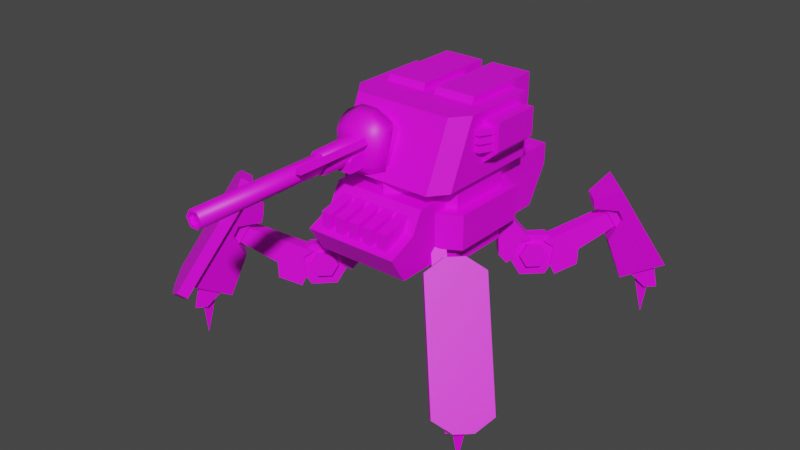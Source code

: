 # Source: adv_crawler_sniper.blend  (saved by Blender 2.80.75; exported with 4.5.12 LTS)
import bpy
from mathutils import Matrix  # noqa: F401  (used for matrix-valued properties, if any)

bpy.ops.wm.read_factory_settings(use_empty=True)
scene = bpy.context.scene
scene.name = 'Scene'

# ---- collections
col_collection = bpy.data.collections.new('Collection'); scene.collection.children.link(col_collection)

# ---- images (referenced by path relative to the original .blend; pixels are not part of the script)
import os
ASSET_DIR = os.environ.get("B2B_ASSET_DIR", "")  # directory of the original .blend (textures are referenced by path, not embedded)
HERE = os.path.dirname(os.path.abspath(__file__))  # packed textures are extracted next to this script under _unpacked/

def load_image(name, relpath, width, height, colorspace="sRGB"):
    """Load a texture the original file referenced (path relative to the .blend, or extracted next to this script)."""
    p = next((c for c in (os.path.join(HERE, relpath), os.path.join(ASSET_DIR, relpath)) if relpath and os.path.exists(c)), "")
    if p:
        img = bpy.data.images.load(p, check_existing=True)
        img.name = name
    else:  # same state as the original file: an image datablock whose file is absent (Cycles renders it pink)
        img = bpy.data.images.new(name, width, height)
        img.source = "FILE"
        img.filepath = "//" + (relpath or name)
    img.colorspace_settings.name = colorspace
    return img
img_adv_crawler_sniper_template_png = load_image('adv_crawler_sniper_template.png', 'adv_crawler_sniper_template.png', 1024, 1024, 'sRGB')

# ---- materials (node trees are filled in below, after node groups)
mat_material = bpy.data.materials.new('Material')
mat_material.use_transparent_shadow = False

# ---- material node trees
mat_material.use_nodes = True; mat_material.node_tree.nodes.clear()
_N = mat_material.node_tree.nodes; _L = mat_material.node_tree.links
n0 = _N.new('ShaderNodeOutputMaterial'); n0.name = 'Material Output'; n0.location = (300, 300)
n1 = _N.new('ShaderNodeBsdfPrincipled'); n1.name = 'Principled BSDF'; n1.location = (10, 300)
n1.distribution = 'GGX'
n1.subsurface_method = 'BURLEY'
n1.inputs[3].default_value = 1.45
n1.inputs[27].default_value = (0.0, 0.0, 0.0, 1.0)
n1.inputs[28].default_value = 1.0
n2 = _N.new('ShaderNodeTexImage'); n2.name = 'Image Texture'; n2.location = (-280, 220)
n2.image = img_adv_crawler_sniper_template_png
n3 = _N.new('ShaderNodeTexImage'); n3.name = 'Image Texture.001'; n3.location = (-280, 280)
_L.new(n1.outputs[0], n0.inputs[0])
_L.new(n3.outputs[0], n1.inputs[0])
n0.is_active_output = True

# ---- world
world_world = bpy.data.worlds.new('World'); scene.world = world_world
world_world.use_nodes = True; world_world.node_tree.nodes.clear()
_N = world_world.node_tree.nodes; _L = world_world.node_tree.links
n0 = _N.new('ShaderNodeOutputWorld'); n0.name = 'World Output'; n0.location = (300, 300)
n1 = _N.new('ShaderNodeBackground'); n1.name = 'Background'; n1.location = (10, 300)
n1.inputs[0].default_value = (0.05088, 0.05088, 0.05088, 1.0)
_L.new(n1.outputs[0], n0.inputs[0])
n0.is_active_output = True
world_world.color = (0.05088, 0.05088, 0.05088)
world_world.use_sun_shadow = False
world_world.sun_shadow_jitter_overblur = 0.0

# ---- meshes
me_plane_011 = bpy.data.meshes.new('Plane.011')
me_plane_011.from_pydata([(4.419, -3.66, 1.209), (3.533, -2.774, 3.267), (2.926, -2.578, 2.922), (3.416, -3.337, 0.638), (3.196, -2.976, 1.749), (3.542, -2.982, 2.396), (3.459, -2.882, 2.66), (2.933, -2.647, 2.641), (3.66, -4.419, 1.209), (2.774, -3.533, 3.267), (2.578, -2.926, 2.922), (3.337, -3.416, 0.638), (2.976, -3.196, 1.749), (2.982, -3.542, 2.396), (2.882, -3.459, 2.66), (2.647, -2.933, 2.641), (2.562, -3.47, 3.41), (3.624, -4.532, 0.9421), (2.731, -3.639, 3.555), (3.793, -4.701, 1.088), (3.47, -2.562, 3.41), (4.532, -3.624, 0.9421), (3.639, -2.731, 3.555), (4.701, -3.793, 1.088), (2.749, -3.058, 2.781), (3.118, -3.428, 1.922), (2.97, -3.279, 2.971), (3.339, -3.649, 2.112), (3.058, -2.749, 2.781), (3.428, -3.118, 1.922), (3.279, -2.97, 2.971), (3.649, -3.339, 2.112), (3.428, -3.586, 1.191), (3.669, -4.097, 1.293), (3.779, -4.207, 0.4773), (3.486, -3.644, 0.7598), (3.654, -3.942, 0.4247), (3.586, -3.428, 1.191), (4.097, -3.669, 1.293), (4.207, -3.779, 0.4773), (3.644, -3.486, 0.7598), (3.942, -3.654, 0.4247), (3.635, -3.635, 0.7691), (3.825, -3.825, -0.3913), (4.025, -3.739, 0.7795), (3.739, -4.025, 0.7795), (3.227, -2.925, 3.808), (2.925, -3.227, 3.808), (4.204, -4.507, 0.8348), (4.507, -4.204, 0.8348), (2.756, -3.058, 3.663), (3.058, -2.756, 3.663), (4.338, -4.035, 0.6894), (4.035, -4.338, 0.6894), (2.148, -2.321, 1.438), (1.929, -2.102, 0.9008), (1.491, -1.664, 0.9008), (1.271, -1.445, 1.438), (1.491, -1.664, 1.974), (1.929, -2.102, 1.974), (1.842, -2.203, 1.461), (1.723, -2.085, 1.171), (1.487, -1.849, 1.171), (1.369, -1.731, 1.461), (1.487, -1.849, 1.75), (1.723, -2.085, 1.75), (2.321, -2.148, 1.438), (2.102, -1.929, 0.9008), (1.664, -1.491, 0.9008), (1.445, -1.271, 1.438), (1.664, -1.491, 1.974), (2.102, -1.929, 1.974), (2.203, -1.842, 1.461), (2.085, -1.723, 1.171), (1.849, -1.487, 1.171), (1.731, -1.369, 1.461), (1.849, -1.487, 1.75), (2.085, -1.723, 1.75), (1.994, -2.257, 1.659), (2.427, -2.69, 1.155), (3.164, -3.427, 2.266), (2.046, -2.309, 0.9038), (2.437, -2.7, 1.565), (1.963, -2.226, 1.157), (2.257, -1.994, 1.659), (2.69, -2.427, 1.155), (3.427, -3.164, 2.266), (2.309, -2.046, 0.9038), (2.7, -2.437, 1.565), (2.226, -1.963, 1.157), (1.425, -1.677, 1.821), (1.202, -1.454, 1.266), (0.7501, -1.002, 2.641), (1.063, -1.316, 1.5), (1.048, -1.3, 2.008), (1.318, -1.57, 1.404), (1.677, -1.425, 1.821), (1.454, -1.202, 1.266), (1.002, -0.7501, 2.641), (1.316, -1.063, 1.5), (1.3, -1.048, 2.008), (1.57, -1.318, 1.404), (1.833, -2.096, 1.818), (1.618, -1.87, 1.869), (1.251, -0.9992, 2.912), (0.9992, -1.251, 2.912), (3.311, -3.048, 2.619), (3.048, -3.311, 2.619), (2.096, -1.833, 1.818), (1.87, -1.618, 1.869), (3.66, 4.419, 1.209), (2.774, 3.533, 3.267), (2.578, 2.926, 2.922), (3.337, 3.416, 0.638), (2.976, 3.196, 1.749), (2.982, 3.542, 2.396), (2.882, 3.459, 2.66), (2.647, 2.933, 2.641), (4.419, 3.66, 1.209), (3.533, 2.774, 3.267), (2.926, 2.578, 2.922), (3.416, 3.337, 0.638), (3.196, 2.976, 1.749), (3.542, 2.982, 2.396), (3.459, 2.882, 2.66), (2.933, 2.647, 2.641), (3.058, 2.749, 2.781), (3.428, 3.118, 1.922), (3.279, 2.97, 2.971), (3.649, 3.339, 2.112), (2.749, 3.058, 2.781), (3.118, 3.428, 1.922), (2.97, 3.279, 2.971), (3.339, 3.649, 2.112), (3.586, 3.428, 1.191), (4.097, 3.669, 1.293), (4.207, 3.779, 0.4773), (3.644, 3.486, 0.7598), (3.942, 3.654, 0.4247), (3.428, 3.586, 1.191), (3.669, 4.097, 1.293), (3.779, 4.207, 0.4773), (3.486, 3.644, 0.7598), (3.654, 3.942, 0.4247), (3.635, 3.635, 0.7691), (3.825, 3.825, -0.3913), (3.739, 4.025, 0.7795), (4.025, 3.739, 0.7795), (2.321, 2.148, 1.438), (2.102, 1.929, 0.9008), (1.664, 1.491, 0.9008), (1.445, 1.271, 1.438), (1.664, 1.491, 1.974), (2.102, 1.929, 1.974), (2.203, 1.842, 1.461), (2.085, 1.723, 1.171), (1.849, 1.487, 1.171), (1.731, 1.369, 1.461), (1.849, 1.487, 1.75), (2.085, 1.723, 1.75), (2.148, 2.321, 1.438), (1.929, 2.102, 0.9008), (1.491, 1.664, 0.9008), (1.271, 1.445, 1.438), (1.491, 1.664, 1.974), (1.929, 2.102, 1.974), (1.842, 2.203, 1.461), (1.723, 2.085, 1.171), (1.487, 1.849, 1.171), (1.369, 1.731, 1.461), (1.487, 1.849, 1.75), (1.723, 2.085, 1.75), (2.257, 1.994, 1.659), (2.69, 2.427, 1.155), (3.427, 3.164, 2.266), (2.309, 2.046, 0.9038), (2.7, 2.437, 1.565), (2.226, 1.963, 1.157), (1.994, 2.257, 1.659), (2.427, 2.69, 1.155), (3.164, 3.427, 2.266), (2.046, 2.309, 0.9038), (2.437, 2.7, 1.565), (1.963, 2.226, 1.157), (1.677, 1.425, 1.821), (1.454, 1.202, 1.266), (1.002, 0.7501, 2.641), (1.316, 1.063, 1.5), (1.3, 1.048, 2.008), (1.57, 1.318, 1.404), (1.425, 1.677, 1.821), (1.202, 1.454, 1.266), (0.7501, 1.002, 2.641), (1.063, 1.316, 1.5), (1.048, 1.3, 2.008), (1.318, 1.57, 1.404), (2.096, 1.833, 1.818), (1.87, 1.618, 1.869), (0.9992, 1.251, 2.912), (1.251, 0.9992, 2.912), (3.048, 3.311, 2.619), (3.311, 3.048, 2.619), (1.833, 2.096, 1.818), (1.618, 1.87, 1.869), (-4.419, -3.66, 1.209), (-3.533, -2.774, 3.267), (-2.926, -2.578, 2.922), (-3.416, -3.337, 0.638), (-3.196, -2.976, 1.749), (-3.542, -2.982, 2.396), (-3.459, -2.882, 2.66), (-2.933, -2.647, 2.641), (-3.66, -4.419, 1.209), (-2.774, -3.533, 3.267), (-2.578, -2.926, 2.922), (-3.337, -3.416, 0.638), (-2.976, -3.196, 1.749), (-2.982, -3.542, 2.396), (-2.882, -3.459, 2.66), (-2.647, -2.933, 2.641), (-2.562, -3.47, 3.41), (-3.624, -4.532, 0.9421), (-2.731, -3.639, 3.555), (-3.793, -4.701, 1.088), (-3.47, -2.562, 3.41), (-4.532, -3.624, 0.9421), (-3.639, -2.731, 3.555), (-4.701, -3.793, 1.088), (-2.749, -3.058, 2.781), (-3.118, -3.428, 1.922), (-2.97, -3.279, 2.971), (-3.339, -3.649, 2.112), (-3.058, -2.749, 2.781), (-3.428, -3.118, 1.922), (-3.279, -2.97, 2.971), (-3.649, -3.339, 2.112), (-3.428, -3.586, 1.191), (-3.669, -4.097, 1.293), (-3.779, -4.207, 0.4773), (-3.486, -3.644, 0.7598), (-3.654, -3.942, 0.4247), (-3.586, -3.428, 1.191), (-4.097, -3.669, 1.293), (-4.207, -3.779, 0.4773), (-3.644, -3.486, 0.7598), (-3.942, -3.654, 0.4247), (-3.635, -3.635, 0.7691), (-3.825, -3.825, -0.3913), (-4.025, -3.739, 0.7795), (-3.739, -4.025, 0.7795), (-3.227, -2.925, 3.808), (-2.925, -3.227, 3.808), (-4.204, -4.507, 0.8348), (-4.507, -4.204, 0.8348), (-2.756, -3.058, 3.663), (-3.058, -2.756, 3.663), (-4.338, -4.035, 0.6894), (-4.035, -4.338, 0.6894), (-2.148, -2.321, 1.438), (-1.929, -2.102, 0.9008), (-1.491, -1.664, 0.9008), (-1.271, -1.445, 1.438), (-1.491, -1.664, 1.974), (-1.929, -2.102, 1.974), (-1.842, -2.203, 1.461), (-1.723, -2.085, 1.171), (-1.487, -1.849, 1.171), (-1.369, -1.731, 1.461), (-1.487, -1.849, 1.75), (-1.723, -2.085, 1.75), (-2.321, -2.148, 1.438), (-2.102, -1.929, 0.9008), (-1.664, -1.491, 0.9008), (-1.445, -1.271, 1.438), (-1.664, -1.491, 1.974), (-2.102, -1.929, 1.974), (-2.203, -1.842, 1.461), (-2.085, -1.723, 1.171), (-1.849, -1.487, 1.171), (-1.731, -1.369, 1.461), (-1.849, -1.487, 1.75), (-2.085, -1.723, 1.75), (-1.994, -2.257, 1.659), (-2.427, -2.69, 1.155), (-3.164, -3.427, 2.266), (-2.046, -2.309, 0.9038), (-2.437, -2.7, 1.565), (-1.963, -2.226, 1.157), (-2.257, -1.994, 1.659), (-2.69, -2.427, 1.155), (-3.427, -3.164, 2.266), (-2.309, -2.046, 0.9038), (-2.7, -2.437, 1.565), (-2.226, -1.963, 1.157), (-1.425, -1.677, 1.821), (-1.202, -1.454, 1.266), (-0.7501, -1.002, 2.641), (-1.063, -1.316, 1.5), (-1.048, -1.3, 2.008), (-1.318, -1.57, 1.404), (-1.677, -1.425, 1.821), (-1.454, -1.202, 1.266), (-1.002, -0.7501, 2.641), (-1.316, -1.063, 1.5), (-1.3, -1.048, 2.008), (-1.57, -1.318, 1.404), (-1.833, -2.096, 1.818), (-1.618, -1.87, 1.869), (-1.251, -0.9992, 2.912), (-0.9992, -1.251, 2.912), (-3.311, -3.048, 2.619), (-3.048, -3.311, 2.619), (-2.096, -1.833, 1.818), (-1.87, -1.618, 1.869), (-3.66, 4.419, 1.209), (-2.774, 3.533, 3.267), (-2.578, 2.926, 2.922), (-3.337, 3.416, 0.638), (-2.976, 3.196, 1.749), (-2.982, 3.542, 2.396), (-2.882, 3.459, 2.66), (-2.647, 2.933, 2.641), (-4.419, 3.66, 1.209), (-3.533, 2.774, 3.267), (-2.926, 2.578, 2.922), (-3.416, 3.337, 0.638), (-3.196, 2.976, 1.749), (-3.542, 2.982, 2.396), (-3.459, 2.882, 2.66), (-2.933, 2.647, 2.641), (-3.058, 2.749, 2.781), (-3.428, 3.118, 1.922), (-3.279, 2.97, 2.971), (-3.649, 3.339, 2.112), (-2.749, 3.058, 2.781), (-3.118, 3.428, 1.922), (-2.97, 3.279, 2.971), (-3.339, 3.649, 2.112), (-3.586, 3.428, 1.191), (-4.097, 3.669, 1.293), (-4.207, 3.779, 0.4773), (-3.644, 3.486, 0.7598), (-3.942, 3.654, 0.4247), (-3.428, 3.586, 1.191), (-3.669, 4.097, 1.293), (-3.779, 4.207, 0.4773), (-3.486, 3.644, 0.7598), (-3.654, 3.942, 0.4247), (-3.635, 3.635, 0.7691), (-3.825, 3.825, -0.3913), (-3.739, 4.025, 0.7795), (-4.025, 3.739, 0.7795), (-2.321, 2.148, 1.438), (-2.102, 1.929, 0.9008), (-1.664, 1.491, 0.9008), (-1.445, 1.271, 1.438), (-1.664, 1.491, 1.974), (-2.102, 1.929, 1.974), (-2.203, 1.842, 1.461), (-2.085, 1.723, 1.171), (-1.849, 1.487, 1.171), (-1.731, 1.369, 1.461), (-1.849, 1.487, 1.75), (-2.085, 1.723, 1.75), (-2.148, 2.321, 1.438), (-1.929, 2.102, 0.9008), (-1.491, 1.664, 0.9008), (-1.271, 1.445, 1.438), (-1.491, 1.664, 1.974), (-1.929, 2.102, 1.974), (-1.842, 2.203, 1.461), (-1.723, 2.085, 1.171), (-1.487, 1.849, 1.171), (-1.369, 1.731, 1.461), (-1.487, 1.849, 1.75), (-1.723, 2.085, 1.75), (-2.257, 1.994, 1.659), (-2.69, 2.427, 1.155), (-3.427, 3.164, 2.266), (-2.309, 2.046, 0.9038), (-2.7, 2.437, 1.565), (-2.226, 1.963, 1.157), (-1.994, 2.257, 1.659), (-2.427, 2.69, 1.155), (-3.164, 3.427, 2.266), (-2.046, 2.309, 0.9038), (-2.437, 2.7, 1.565), (-1.963, 2.226, 1.157), (-1.677, 1.425, 1.821), (-1.454, 1.202, 1.266), (-1.002, 0.7501, 2.641), (-1.316, 1.063, 1.5), (-1.3, 1.048, 2.008), (-1.57, 1.318, 1.404), (-1.425, 1.677, 1.821), (-1.202, 1.454, 1.266), (-0.7501, 1.002, 2.641), (-1.063, 1.316, 1.5), (-1.048, 1.3, 2.008), (-1.318, 1.57, 1.404), (-2.096, 1.833, 1.818), (-1.87, 1.618, 1.869), (-0.9992, 1.251, 2.912), (-1.251, 0.9992, 2.912), (-3.048, 3.311, 2.619), (-3.311, 3.048, 2.619), (-1.833, 2.096, 1.818), (-1.618, 1.87, 1.869), (-0.0435, -2.026, 4.494), (0.1207, -1.732, 5.271), (0.1207, -1.732, 4.368), (-0.2265, -2.406, 4.787), (-0.6875, -6.513, 4.82), (-0.2265, -1.826, 4.787), (-0.2265, -1.826, 4.424), (-0.2265, -2.5, 4.696), (-0.2265, -2.5, 4.424), (-1.021, -2.026, 5.145), (-1.021, -2.026, 4.494), (-1.185, -1.732, 4.368), (-0.8378, -2.406, 4.787), (-0.6098, -6.513, 4.954), (-0.8378, -1.826, 4.787), (-0.8378, -1.826, 4.424), (-0.8378, -2.5, 4.696), (-0.8378, -2.5, 4.424), (-0.7498, -1.732, 5.511), (-0.3145, -1.732, 5.511), (-0.7502, -3.035, 4.82), (-0.6875, -6.593, 4.82), (-0.6412, -3.035, 5.008), (-0.6098, -6.593, 4.954), (-0.4231, -3.035, 5.008), (-0.4545, -6.593, 4.954), (-0.3141, -3.035, 4.82), (-0.3768, -6.593, 4.82), (-0.4231, -3.035, 4.631), (-0.4545, -6.593, 4.685), (-0.6412, -3.035, 4.631), (-0.6098, -6.593, 4.685), (-0.3145, -1.732, 4.128), (-0.7498, -1.732, 4.128), (-0.3693, -2.026, 4.322), (-0.695, -2.026, 4.322), (-0.3693, -2.026, 5.317), (-0.8526, -1.864, 4.82), (-0.8095, -3.169, 4.82), (-0.6923, -1.864, 5.097), (-0.6708, -3.169, 5.06), (-0.3719, -1.864, 5.097), (-0.3935, -3.169, 5.06), (-0.2117, -1.864, 4.82), (-0.2548, -3.169, 4.82), (-0.3719, -1.864, 4.542), (-0.3935, -3.169, 4.579), (-0.6923, -1.864, 4.542), (-0.6708, -3.169, 4.579), (-0.1892, -1.708, 5.145), (-0.1892, -4.112, 5.145), (-0.1057, -1.708, 5.0), (-0.1057, -4.112, 5.0), (-0.2727, -1.708, 5.0), (-0.2727, -4.112, 5.0), (-0.0435, -2.026, 5.145), (-1.185, -1.732, 5.271), (-0.695, -2.026, 5.317), (-0.7498, -1.481, 5.632), (-1.185, -1.481, 5.392), (-0.3145, -1.481, 5.632), (0.1207, -1.481, 5.392), (-0.3145, -1.481, 5.318), (-0.7498, -1.481, 5.318), (0.1207, -1.481, 5.187), (-1.185, -1.481, 5.187), (-0.6412, -6.593, 5.008), (-0.7502, -6.593, 4.82), (-0.4231, -6.593, 5.008), (-0.3141, -6.593, 4.82), (-0.4231, -6.593, 4.631), (-0.6412, -6.593, 4.631), (-0.4545, -6.513, 4.954), (-0.3768, -6.513, 4.82), (-0.4545, -6.513, 4.685), (-0.6098, -6.513, 4.685), (-1.607, -1.307, 4.069), (-1.607, -0.5836, 5.665), (1.607, -1.307, 4.069), (1.607, -0.5836, 5.665), (-1.607, 1.459, 5.665), (1.607, 1.459, 5.665), (1.607, 1.459, 4.069), (-1.271, -1.746, 4.069), (1.271, -1.746, 4.069), (1.271, -1.022, 5.665), (-1.271, -1.022, 5.665), (-1.607, 1.459, 4.069), (0.1025, -1.407, 5.234), (0.1025, -1.748, 4.482), (0.1025, -0.9839, 5.042), (0.1025, -1.325, 4.29), (0.009822, -1.66, 5.189), (0.009822, -1.881, 4.702), (-1.167, -1.407, 5.234), (-1.167, -1.748, 4.482), (-1.167, -0.9839, 5.042), (-1.167, -1.325, 4.29), (-1.074, -1.66, 5.189), (-1.074, -1.881, 4.702), (-0.3206, -1.425, 4.07), (-0.7437, -1.425, 4.07), (-0.3206, -0.8843, 5.262), (-0.7437, -0.8843, 5.262), (-0.3206, -1.848, 4.262), (-0.7437, -1.848, 4.262), (-0.3515, -1.945, 4.56), (-0.7128, -1.945, 4.56), (-0.3515, -1.596, 5.331), (-0.7128, -1.596, 5.331), (-0.3206, -1.307, 5.454), (-0.7437, -1.307, 5.454), (-0.1561, 0.000402, 5.83), (-1.203, 0.000402, 5.83), (-0.1561, 2.148, 5.83), (-1.203, 2.148, 5.83), (-0.1561, -0.2997, 5.224), (-1.203, -0.2997, 5.224), (-0.1561, 2.148, 4.752), (-1.203, 2.148, 4.752), (-0.1561, 0.2616, 4.237), (-1.203, 0.2616, 4.237), (-0.1561, 1.783, 4.237), (-1.203, 1.783, 4.237), (0.1561, 0.000402, 5.83), (1.203, 0.000402, 5.83), (0.1561, 2.148, 5.83), (1.203, 2.148, 5.83), (0.1561, -0.2997, 5.224), (1.203, -0.2997, 5.224), (0.1561, 2.148, 4.752), (1.203, 2.148, 4.752), (0.1561, 0.2616, 4.237), (1.203, 0.2616, 4.237), (0.1561, 1.783, 4.237), (1.203, 1.783, 4.237), (-0.1416, -2.67, 2.927), (-0.1416, -2.67, 3.378), (-0.1416, -1.807, 2.927), (-0.1416, -1.807, 3.597), (0.1416, -2.67, 2.927), (0.1416, -2.67, 3.378), (0.1416, -1.807, 2.927), (0.1416, -1.807, 3.597), (0.2584, -2.67, 2.927), (0.2584, -2.67, 3.378), (0.2584, -1.807, 2.927), (0.2584, -1.807, 3.597), (0.5416, -2.67, 2.927), (0.5416, -2.67, 3.378), (0.5416, -1.807, 2.927), (0.5416, -1.807, 3.597), (0.6584, -2.67, 2.927), (0.6584, -2.67, 3.378), (0.6584, -1.807, 2.927), (0.6584, -1.807, 3.597), (0.9416, -2.67, 2.927), (0.9416, -2.67, 3.378), (0.9416, -1.807, 2.927), (0.9416, -1.807, 3.597), (-0.9416, -2.67, 2.927), (-0.9416, -2.67, 3.378), (-0.9416, -1.807, 2.927), (-0.9416, -1.807, 3.597), (-0.6584, -2.67, 2.927), (-0.6584, -2.67, 3.378), (-0.6584, -1.807, 2.927), (-0.6584, -1.807, 3.597), (-0.5416, -2.67, 2.927), (-0.5416, -2.67, 3.378), (-0.5416, -1.807, 2.927), (-0.5416, -1.807, 3.597), (-0.2584, -2.67, 2.927), (-0.2584, -2.67, 3.378), (-0.2584, -1.807, 2.927), (-0.2584, -1.807, 3.597), (0.1295, 0.9134, 3.873), (0.9638, 0.9134, 3.873), (0.1295, 2.72, 3.873), (0.9638, 2.72, 3.873), (0.1295, 0.9134, 3.691), (0.9638, 0.9134, 3.691), (0.1295, 2.72, 3.691), (0.9638, 2.72, 3.691), (-0.1295, 0.9134, 3.873), (-0.9638, 0.9134, 3.873), (-0.1295, 2.72, 3.873), (-0.9638, 2.72, 3.873), (-0.1295, 0.9134, 3.691), (-0.9638, 0.9134, 3.691), (-0.1295, 2.72, 3.691), (-0.9638, 2.72, 3.691), (-1.701e-09, 1.661, 2.101), (-1.701e-09, 1.661, 4.017), (1.441, 0.8292, 2.101), (1.441, 0.8292, 4.017), (1.441, -0.835, 2.101), (1.441, -0.835, 4.017), (-1.472e-07, -1.667, 2.101), (-1.472e-07, -1.667, 4.017), (-1.441, -0.835, 2.101), (-1.441, -0.835, 4.017), (-1.441, 0.8292, 2.101), (-1.441, 0.8292, 4.017), (-1.21, -1.821, 3.767), (-1.21, 2.455, 2.285), (-1.21, 3.025, 3.767), (1.21, -1.821, 3.767), (1.21, 2.455, 2.285), (1.21, 3.025, 3.767), (-1.21, -2.115, 3.222), (-1.21, 3.025, 3.222), (1.21, 3.025, 3.222), (1.21, -2.115, 3.222), (1.21, -2.817, 2.918), (1.21, -2.409, 2.267), (-1.21, -2.409, 2.267), (-1.21, -2.817, 2.918), (-0.2223, 2.952, 3.185), (0.2223, 2.952, 3.185), (-0.2223, 2.952, 2.374), (0.2223, 2.952, 2.374), (-0.2223, 2.473, 3.185), (0.2223, 2.473, 3.185), (-0.2223, 2.473, 2.374), (0.2223, 2.473, 2.374), (0.3777, 2.952, 3.185), (0.8223, 2.952, 3.185), (0.3777, 2.952, 2.374), (0.8223, 2.952, 2.374), (0.3777, 2.473, 3.185), (0.8223, 2.473, 3.185), (0.3777, 2.473, 2.374), (0.8223, 2.473, 2.374), (-0.8223, 2.952, 3.185), (-0.3777, 2.952, 3.185), (-0.8223, 2.952, 2.374), (-0.3777, 2.952, 2.374), (-0.8223, 2.473, 3.185), (-0.3777, 2.473, 3.185), (-0.8223, 2.473, 2.374), (-0.3777, 2.473, 2.374), (-1.803e-09, 2.025, 2.626), (-1.803e-09, 2.025, 3.492), (1.756, 1.011, 2.626), (1.756, 1.011, 3.492), (1.756, -1.017, 2.626), (1.756, -1.017, 3.492), (-1.791e-07, -2.031, 2.626), (-1.791e-07, -2.031, 3.492), (-1.756, -1.017, 2.626), (-1.756, -1.017, 3.492), (-1.756, 1.011, 2.626), (-1.756, 1.011, 3.492), (1.496, -0.1628, 4.777), (1.496, 1.144, 4.777), (2.005, 1.144, 4.777), (2.005, -0.1628, 4.777), (2.005, 1.144, 5.466), (1.541, 1.144, 4.36), (2.005, -0.1628, 5.466), (1.541, -0.1628, 4.36), (1.496, 1.144, 5.466), (1.496, 1.144, 4.36), (1.496, -0.1628, 5.466), (1.496, -0.1628, 4.36), (1.57, -0.4934, 5.184), (1.725, -0.4934, 5.184), (1.725, -0.4934, 5.32), (1.57, -0.4934, 5.32), (1.911, -0.1246, 5.184), (1.57, -0.1428, 5.184), (1.911, -0.1246, 5.32), (1.57, -0.1428, 5.32), (1.57, -0.4934, 4.986), (1.725, -0.4934, 4.986), (1.725, -0.4934, 5.122), (1.57, -0.4934, 5.122), (1.911, -0.1246, 4.986), (1.57, -0.1428, 4.986), (1.911, -0.1246, 5.122), (1.57, -0.1428, 5.122), (1.57, -0.4934, 4.787), (1.725, -0.4934, 4.787), (1.725, -0.4934, 4.923), (1.57, -0.4934, 4.923), (1.911, -0.1246, 4.787), (1.57, -0.1428, 4.787), (1.911, -0.1246, 4.923), (1.57, -0.1428, 4.923)], [], [(5, 6, 1), (8, 9, 13), (1, 10, 9), (7, 10, 2), (7, 14, 15), (5, 14, 6), (5, 12, 13), (3, 12, 4), (0, 11, 3), (16, 19, 18), (46, 23, 22), (23, 20, 22), (53, 16, 50), (22, 51, 46), (19, 53, 48), (25, 26, 24), (31, 28, 30), (28, 25, 24), (35, 34, 33), (39, 41, 40), (33, 39, 38), (34, 41, 39), (36, 40, 41), (32, 40, 35), (43, 42, 44), (43, 44, 45), (43, 45, 42), (23, 52, 21), (48, 52, 49), (47, 16, 18), (46, 50, 47), (21, 51, 20), (52, 50, 51), (19, 47, 18), (47, 49, 46), (58, 55, 59), (62, 61, 65), (69, 67, 68), (76, 77, 73), (59, 71, 70), (59, 54, 66), (55, 67, 66), (55, 56, 68), (56, 57, 69), (57, 58, 70), (65, 76, 64), (60, 77, 65), (60, 73, 72), (61, 74, 73), (63, 74, 62), (63, 76, 75), (82, 86, 80), (79, 88, 82), (87, 79, 81), (83, 87, 81), (83, 84, 89), (78, 108, 84), (100, 94, 92), (99, 93, 94), (97, 91, 93), (101, 95, 91), (96, 90, 95), (89, 84, 88), (109, 103, 90), (82, 83, 79), (106, 102, 107), (115, 116, 111), (118, 119, 123), (111, 120, 119), (117, 120, 112), (116, 125, 117), (116, 123, 124), (115, 122, 123), (113, 122, 114), (110, 121, 113), (127, 128, 126), (133, 130, 132), (130, 127, 126), (137, 136, 135), (141, 143, 142), (135, 141, 140), (136, 143, 141), (138, 142, 143), (134, 142, 137), (145, 144, 146), (145, 146, 147), (145, 147, 144), (149, 153, 151), (156, 155, 159), (165, 161, 163), (169, 170, 171), (153, 165, 164), (153, 148, 160), (148, 149, 161), (149, 150, 162), (151, 163, 162), (151, 152, 164), (159, 170, 158), (154, 171, 159), (154, 167, 166), (156, 167, 155), (157, 168, 156), (157, 170, 169), (176, 180, 174), (173, 182, 176), (181, 173, 175), (177, 181, 175), (177, 178, 183), (172, 202, 178), (199, 197, 203), (194, 188, 186), (193, 187, 188), (191, 185, 187), (195, 189, 185), (190, 184, 189), (183, 178, 182), (188, 184, 199), (203, 197, 184), (176, 177, 173), (200, 196, 201), (198, 190, 194), (110, 119, 118), (96, 100, 104), (94, 90, 105), (105, 103, 109), (0, 3, 4), (0, 4, 5), (7, 2, 6), (2, 1, 6), (0, 5, 1), (12, 11, 8), (9, 10, 14), (10, 15, 14), (13, 12, 8), (9, 14, 13), (1, 2, 10), (7, 15, 10), (7, 6, 14), (5, 13, 14), (5, 4, 12), (3, 11, 12), (0, 8, 11), (16, 17, 19), (46, 49, 23), (23, 21, 20), (53, 17, 16), (22, 20, 51), (19, 17, 53), (25, 27, 26), (31, 29, 28), (28, 29, 25), (33, 32, 35), (35, 36, 34), (40, 37, 38), (38, 39, 40), (33, 34, 39), (34, 36, 41), (36, 35, 40), (32, 37, 40), (23, 49, 52), (48, 53, 52), (47, 50, 16), (46, 51, 50), (21, 52, 51), (52, 53, 50), (19, 48, 47), (47, 48, 49), (59, 55, 54), (55, 57, 56), (57, 55, 58), (61, 60, 65), (65, 64, 63), (63, 62, 65), (67, 69, 66), (66, 69, 71), (71, 69, 70), (77, 72, 73), (73, 74, 75), (75, 76, 73), (59, 70, 58), (59, 66, 71), (55, 66, 54), (55, 68, 67), (56, 69, 68), (57, 70, 69), (65, 77, 76), (60, 72, 77), (60, 61, 73), (61, 62, 74), (63, 75, 74), (63, 64, 76), (82, 88, 86), (79, 85, 88), (87, 85, 79), (83, 89, 87), (83, 78, 84), (78, 102, 108), (100, 92, 98), (99, 94, 100), (97, 93, 99), (101, 91, 97), (96, 95, 101), (84, 108, 88), (108, 106, 88), (106, 86, 88), (88, 85, 89), (85, 87, 89), (109, 90, 96), (80, 107, 82), (107, 102, 82), (82, 102, 78), (78, 83, 82), (83, 81, 79), (106, 108, 102), (110, 113, 114), (110, 114, 115), (117, 112, 116), (112, 111, 116), (110, 115, 111), (122, 121, 118), (119, 120, 124), (120, 125, 124), (123, 122, 118), (119, 124, 123), (111, 112, 120), (117, 125, 120), (116, 124, 125), (116, 115, 123), (115, 114, 122), (113, 121, 122), (110, 118, 121), (127, 129, 128), (133, 131, 130), (130, 131, 127), (135, 134, 137), (137, 138, 136), (142, 139, 140), (140, 141, 142), (135, 136, 141), (136, 138, 143), (138, 137, 142), (134, 139, 142), (153, 149, 148), (149, 151, 150), (151, 153, 152), (155, 154, 159), (159, 158, 157), (157, 156, 159), (161, 165, 160), (165, 163, 164), (163, 161, 162), (171, 166, 167), (167, 168, 171), (168, 169, 171), (153, 164, 152), (153, 160, 165), (148, 161, 160), (149, 162, 161), (151, 162, 150), (151, 164, 163), (159, 171, 170), (154, 166, 171), (154, 155, 167), (156, 168, 167), (157, 169, 168), (157, 158, 170), (176, 182, 180), (173, 179, 182), (181, 179, 173), (177, 183, 181), (177, 172, 178), (172, 196, 202), (199, 203, 198), (194, 186, 192), (193, 188, 194), (191, 187, 193), (195, 185, 191), (190, 189, 195), (178, 202, 182), (202, 200, 182), (200, 180, 182), (182, 179, 183), (179, 181, 183), (188, 199, 186), (199, 184, 197), (184, 187, 189), (189, 187, 185), (187, 184, 188), (203, 184, 190), (174, 201, 176), (201, 196, 176), (176, 196, 172), (172, 177, 176), (177, 175, 173), (200, 202, 196), (203, 190, 198), (198, 194, 192), (194, 190, 193), (193, 195, 191), (190, 195, 193), (110, 111, 119), (97, 99, 101), (101, 99, 96), (96, 104, 109), (104, 100, 98), (100, 96, 99), (94, 105, 92), (105, 90, 103), (90, 93, 95), (95, 93, 91), (93, 90, 94), (105, 109, 104), (209, 205, 210), (212, 217, 213), (205, 213, 214), (211, 206, 214), (211, 219, 218), (209, 210, 218), (209, 217, 216), (207, 208, 216), (204, 207, 215), (220, 222, 223), (250, 226, 227), (227, 226, 224), (257, 254, 220), (226, 250, 255), (223, 252, 257), (229, 228, 230), (235, 234, 232), (232, 228, 229), (239, 237, 238), (243, 244, 245), (237, 242, 243), (238, 243, 245), (240, 245, 244), (236, 239, 244), (247, 248, 246), (247, 249, 248), (247, 246, 249), (227, 225, 256), (252, 253, 256), (251, 222, 220), (250, 251, 254), (225, 224, 255), (256, 255, 254), (223, 222, 251), (251, 250, 253), (262, 263, 259), (266, 269, 265), (273, 272, 271), (280, 277, 281), (263, 274, 275), (263, 270, 258), (259, 270, 271), (259, 272, 260), (260, 273, 261), (261, 274, 262), (269, 268, 280), (264, 269, 281), (264, 276, 277), (265, 277, 278), (267, 266, 278), (267, 279, 280), (286, 284, 290), (283, 286, 292), (291, 285, 283), (287, 285, 291), (287, 293, 288), (282, 288, 312), (304, 296, 298), (303, 298, 297), (301, 297, 295), (305, 295, 299), (300, 299, 294), (293, 292, 288), (313, 294, 307), (286, 283, 287), (310, 311, 306), (319, 315, 320), (322, 327, 323), (315, 323, 324), (321, 316, 324), (320, 321, 329), (320, 328, 327), (319, 327, 326), (317, 318, 326), (314, 317, 325), (331, 330, 332), (337, 336, 334), (334, 330, 331), (341, 339, 340), (345, 346, 347), (339, 344, 345), (340, 345, 347), (342, 347, 346), (338, 341, 346), (349, 350, 348), (349, 351, 350), (349, 348, 351), (353, 355, 357), (360, 363, 359), (369, 367, 365), (373, 375, 374), (357, 368, 369), (357, 364, 352), (352, 365, 353), (353, 366, 354), (355, 366, 367), (355, 368, 356), (363, 362, 374), (358, 363, 375), (358, 370, 371), (360, 359, 371), (361, 360, 372), (361, 373, 374), (380, 378, 384), (377, 380, 386), (385, 379, 377), (381, 379, 385), (381, 387, 382), (376, 382, 406), (403, 407, 401), (398, 390, 392), (397, 392, 391), (395, 391, 389), (399, 389, 393), (394, 393, 388), (387, 386, 382), (392, 403, 388), (407, 388, 401), (380, 377, 381), (404, 405, 400), (402, 398, 394), (314, 322, 323), (300, 308, 304), (298, 309, 294), (309, 313, 307), (204, 208, 207), (204, 209, 208), (211, 210, 206), (206, 210, 205), (204, 205, 209), (216, 212, 215), (213, 218, 214), (214, 218, 219), (217, 212, 216), (213, 217, 218), (205, 214, 206), (211, 214, 219), (211, 218, 210), (209, 218, 217), (209, 216, 208), (207, 216, 215), (204, 215, 212), (220, 223, 221), (250, 227, 253), (227, 224, 225), (257, 220, 221), (226, 255, 224), (223, 257, 221), (229, 230, 231), (235, 232, 233), (232, 229, 233), (237, 239, 236), (239, 238, 240), (244, 242, 241), (242, 244, 243), (237, 243, 238), (238, 245, 240), (240, 244, 239), (236, 244, 241), (227, 256, 253), (252, 256, 257), (251, 220, 254), (250, 254, 255), (225, 255, 256), (256, 254, 257), (223, 251, 252), (251, 253, 252), (263, 258, 259), (259, 260, 261), (261, 262, 259), (265, 269, 264), (269, 267, 268), (267, 269, 266), (271, 270, 273), (270, 275, 273), (275, 274, 273), (281, 277, 276), (277, 279, 278), (279, 277, 280), (263, 262, 274), (263, 275, 270), (259, 258, 270), (259, 271, 272), (260, 272, 273), (261, 273, 274), (269, 280, 281), (264, 281, 276), (264, 277, 265), (265, 278, 266), (267, 278, 279), (267, 280, 268), (286, 290, 292), (283, 292, 289), (291, 283, 289), (287, 291, 293), (287, 288, 282), (282, 312, 306), (304, 302, 296), (303, 304, 298), (301, 303, 297), (305, 301, 295), (300, 305, 299), (288, 292, 312), (312, 292, 310), (310, 292, 290), (292, 293, 289), (289, 293, 291), (313, 300, 294), (284, 286, 311), (311, 286, 306), (286, 282, 306), (282, 286, 287), (287, 283, 285), (310, 306, 312), (314, 318, 317), (314, 319, 318), (321, 320, 316), (316, 320, 315), (314, 315, 319), (326, 322, 325), (323, 328, 324), (324, 328, 329), (327, 322, 326), (323, 327, 328), (315, 324, 316), (321, 324, 329), (320, 329, 328), (320, 327, 319), (319, 326, 318), (317, 326, 325), (314, 325, 322), (331, 332, 333), (337, 334, 335), (334, 331, 335), (339, 341, 338), (341, 340, 342), (346, 344, 343), (344, 346, 345), (339, 345, 340), (340, 347, 342), (342, 346, 341), (338, 346, 343), (357, 352, 353), (353, 354, 355), (355, 356, 357), (359, 363, 358), (363, 361, 362), (361, 363, 360), (365, 364, 369), (369, 368, 367), (367, 366, 365), (375, 371, 370), (371, 375, 372), (372, 375, 373), (357, 356, 368), (357, 369, 364), (352, 364, 365), (353, 365, 366), (355, 354, 366), (355, 367, 368), (363, 374, 375), (358, 375, 370), (358, 371, 359), (360, 371, 372), (361, 372, 373), (361, 374, 362), (380, 384, 386), (377, 386, 383), (385, 377, 383), (381, 385, 387), (381, 382, 376), (376, 406, 400), (403, 402, 407), (398, 396, 390), (397, 398, 392), (395, 397, 391), (399, 395, 389), (394, 399, 393), (382, 386, 406), (406, 386, 404), (404, 386, 384), (386, 387, 383), (383, 387, 385), (392, 390, 403), (403, 401, 388), (388, 393, 391), (393, 389, 391), (391, 392, 388), (407, 394, 388), (378, 380, 405), (405, 380, 400), (380, 376, 400), (376, 380, 381), (381, 377, 379), (404, 400, 406), (407, 402, 394), (402, 396, 398), (398, 397, 394), (397, 395, 399), (394, 397, 399), (314, 323, 315), (301, 305, 303), (305, 300, 303), (300, 313, 308), (308, 302, 304), (304, 303, 300), (298, 296, 309), (309, 307, 294), (294, 299, 297), (299, 295, 297), (297, 298, 294), (309, 308, 313), (408, 409, 463), (411, 414, 413), (416, 411, 415), (464, 418, 417), (420, 423, 425), (425, 424, 420), (433, 481, 435), (422, 411, 413), (411, 424, 415), (415, 425, 416), (481, 480, 412), (425, 414, 416), (427, 466, 426), (418, 441, 443), (426, 417, 465), (408, 440, 410), (475, 430, 428), (474, 432, 430), (464, 467, 473), (432, 477, 434), (426, 444, 427), (477, 436, 434), (437, 483, 439), (427, 463, 409), (478, 438, 436), (443, 440, 442), (479, 428, 438), (446, 447, 445), (448, 449, 447), (449, 452, 451), (452, 453, 451), (452, 450, 446), (454, 455, 453), (456, 445, 455), (458, 459, 457), (460, 461, 459), (460, 458, 462), (462, 457, 461), (463, 442, 408), (444, 443, 442), (465, 418, 443), (471, 467, 466), (471, 468, 470), (470, 469, 472), (426, 467, 464), (409, 472, 469), (427, 469, 468), (410, 472, 409), (419, 464, 473), (419, 471, 441), (441, 470, 440), (410, 470, 472), (429, 474, 475), (431, 476, 474), (435, 476, 433), (437, 477, 435), (439, 478, 437), (439, 475, 479), (429, 421, 431), (439, 412, 429), (435, 482, 437), (431, 480, 433), (484, 491, 494), (487, 486, 490), (492, 490, 486), (485, 488, 495), (494, 488, 485), (487, 489, 493), (494, 493, 489), (484, 495, 491), (492, 491, 495), (489, 490, 495), (486, 487, 493), (491, 492, 493), (497, 498, 496), (497, 500, 501), (504, 503, 502), (503, 506, 502), (513, 505, 509), (515, 503, 513), (517, 502, 506), (511, 502, 519), (496, 510, 518), (510, 519, 518), (496, 516, 500), (518, 517, 516), (497, 514, 512), (514, 513, 512), (499, 512, 508), (512, 509, 508), (515, 514, 517), (522, 521, 520), (526, 528, 530), (521, 527, 525), (522, 527, 523), (520, 526, 522), (521, 524, 520), (529, 530, 528), (527, 529, 525), (526, 531, 527), (533, 534, 532), (538, 540, 536), (533, 539, 535), (539, 534, 535), (538, 532, 534), (536, 533, 532), (542, 541, 540), (541, 539, 537), (543, 538, 539), (545, 546, 544), (550, 549, 548), (549, 544, 548), (547, 549, 551), (553, 554, 552), (558, 557, 556), (557, 552, 556), (555, 557, 559), (561, 562, 560), (566, 565, 564), (565, 560, 564), (563, 565, 567), (569, 570, 568), (574, 573, 572), (573, 568, 572), (571, 573, 575), (577, 578, 576), (582, 581, 580), (581, 576, 580), (579, 581, 583), (586, 584, 585), (584, 586, 590), (587, 585, 589), (586, 587, 591), (593, 592, 594), (598, 594, 592), (597, 593, 595), (599, 595, 594), (601, 602, 600), (603, 604, 602), (605, 606, 604), (607, 608, 606), (609, 607, 605), (609, 610, 608), (611, 600, 610), (606, 608, 610), (612, 619, 618), (620, 615, 621), (615, 618, 621), (616, 624, 613), (614, 615, 617), (616, 621, 623), (618, 613, 624), (622, 624, 623), (623, 621, 622), (618, 622, 621), (618, 624, 625), (620, 614, 617), (619, 616, 613), (626, 627, 629), (634, 636, 640), (626, 628, 632), (629, 627, 631), (634, 635, 637), (628, 629, 633), (637, 635, 639), (636, 637, 641), (642, 644, 648), (642, 643, 645), (645, 643, 647), (644, 645, 649), (651, 652, 650), (653, 654, 652), (655, 656, 654), (657, 658, 656), (659, 657, 655), (659, 660, 658), (661, 650, 660), (658, 660, 652), (669, 662, 673), (664, 669, 667), (663, 667, 671), (670, 668, 666), (667, 673, 671), (668, 662, 665), (666, 665, 664), (670, 664, 663), (674, 675, 676), (676, 680, 681), (675, 674, 679), (676, 675, 678), (682, 683, 684), (684, 688, 689), (683, 682, 687), (684, 683, 686), (690, 691, 692), (692, 696, 697), (691, 690, 695), (692, 691, 694), (408, 410, 409), (411, 416, 414), (464, 419, 418), (420, 422, 423), (433, 480, 481), (422, 420, 411), (411, 420, 424), (415, 424, 425), (480, 421, 412), (412, 483, 482), (482, 481, 412), (425, 423, 414), (427, 468, 466), (418, 419, 441), (426, 464, 417), (408, 442, 440), (475, 474, 430), (474, 476, 432), (432, 476, 477), (426, 465, 444), (477, 478, 436), (437, 482, 483), (427, 444, 463), (478, 479, 438), (443, 441, 440), (479, 475, 428), (446, 448, 447), (448, 450, 449), (449, 450, 452), (452, 454, 453), (450, 448, 446), (446, 456, 454), (454, 452, 446), (454, 456, 455), (456, 446, 445), (458, 460, 459), (460, 462, 461), (462, 458, 457), (463, 444, 442), (444, 465, 443), (465, 417, 418), (471, 473, 467), (471, 466, 468), (470, 468, 469), (426, 466, 467), (427, 409, 469), (419, 473, 471), (441, 471, 470), (410, 440, 470), (429, 431, 474), (431, 433, 476), (435, 477, 476), (437, 478, 477), (439, 479, 478), (439, 429, 475), (429, 412, 421), (439, 483, 412), (435, 481, 482), (431, 421, 480), (484, 494, 485), (487, 490, 489), (485, 495, 484), (494, 489, 488), (492, 495, 490), (489, 495, 488), (486, 493, 492), (491, 493, 494), (497, 499, 498), (497, 496, 500), (504, 505, 503), (503, 507, 506), (513, 503, 505), (515, 507, 503), (517, 519, 502), (511, 504, 502), (496, 498, 510), (510, 511, 519), (496, 518, 516), (518, 519, 517), (497, 501, 514), (514, 515, 513), (499, 497, 512), (512, 513, 509), (514, 501, 500), (500, 516, 514), (516, 517, 514), (517, 506, 507), (507, 515, 517), (522, 523, 521), (526, 524, 528), (521, 523, 527), (522, 526, 527), (520, 524, 526), (521, 525, 524), (529, 531, 530), (527, 531, 529), (526, 530, 531), (533, 535, 534), (538, 542, 540), (533, 537, 539), (539, 538, 534), (538, 536, 532), (536, 537, 533), (542, 543, 541), (541, 543, 539), (543, 542, 538), (545, 547, 546), (550, 551, 549), (549, 545, 544), (547, 545, 549), (553, 555, 554), (558, 559, 557), (557, 553, 552), (555, 553, 557), (561, 563, 562), (566, 567, 565), (565, 561, 560), (563, 561, 565), (569, 571, 570), (574, 575, 573), (573, 569, 568), (571, 569, 573), (577, 579, 578), (582, 583, 581), (581, 577, 576), (579, 577, 581), (586, 585, 587), (584, 590, 588), (587, 589, 591), (586, 591, 590), (593, 594, 595), (598, 592, 596), (597, 595, 599), (599, 594, 598), (601, 603, 602), (603, 605, 604), (605, 607, 606), (607, 609, 608), (605, 603, 601), (601, 611, 605), (611, 609, 605), (609, 611, 610), (611, 601, 600), (610, 600, 606), (600, 602, 606), (602, 604, 606), (612, 614, 619), (620, 617, 615), (615, 612, 618), (616, 623, 624), (614, 612, 615), (616, 620, 621), (618, 619, 613), (622, 625, 624), (618, 625, 622), (620, 619, 614), (619, 620, 616), (626, 629, 628), (634, 640, 638), (626, 632, 630), (629, 631, 633), (634, 637, 636), (628, 633, 632), (637, 639, 641), (636, 641, 640), (642, 648, 646), (642, 645, 644), (645, 647, 649), (644, 649, 648), (651, 653, 652), (653, 655, 654), (655, 657, 656), (657, 659, 658), (655, 653, 659), (653, 651, 659), (651, 661, 659), (659, 661, 660), (661, 651, 650), (660, 650, 652), (652, 654, 656), (656, 658, 652), (669, 665, 662), (664, 665, 669), (663, 664, 667), (670, 672, 668), (667, 669, 673), (668, 672, 662), (666, 668, 665), (670, 666, 664), (674, 676, 677), (676, 681, 677), (675, 679, 678), (676, 678, 680), (682, 684, 685), (684, 689, 685), (683, 687, 686), (684, 686, 688), (690, 692, 693), (692, 697, 693), (691, 695, 694), (692, 694, 696)])
me_plane_011.polygons.foreach_set('use_smooth', [0, 0, 0, 0, 0, 0, 0, 0, 0, 0, 0, 0, 0, 0, 0, 0, 0, 0, 0, 0, 0, 0, 0, 0, 0, 0, 0, 0, 0, 0, 0, 0, 0, 0, 0, 0, 0, 0, 0, 0, 0, 0, 0, 0, 0, 0, 0, 0, 0, 0, 0, 0, 0, 0, 0, 0, 0, 0, 0, 0, 0, 0, 0, 0, 0, 0, 0, 0, 0, 0, 0, 0, 0, 0, 0, 0, 0, 0, 0, 0, 0, 0, 0, 0, 0, 0, 0, 0, 0, 0, 0, 0, 0, 0, 0, 0, 0, 0, 0, 0, 0, 0, 0, 0, 0, 0, 0, 0, 0, 0, 0, 0, 0, 0, 0, 0, 0, 0, 0, 0, 0, 0, 0, 0, 0, 0, 0, 0, 0, 0, 0, 0, 0, 0, 0, 0, 0, 0, 0, 0, 0, 0, 0, 0, 0, 0, 0, 0, 0, 0, 0, 0, 0, 0, 0, 0, 0, 0, 0, 0, 0, 0, 0, 0, 0, 0, 0, 0, 0, 0, 0, 0, 0, 0, 0, 0, 0, 0, 0, 0, 0, 0, 0, 0, 0, 0, 0, 0, 0, 0, 0, 0, 0, 0, 0, 0, 0, 0, 0, 0, 0, 0, 0, 0, 0, 0, 0, 0, 0, 0, 0, 0, 0, 0, 0, 0, 0, 0, 0, 0, 0, 0, 0, 0, 0, 0, 0, 0, 0, 0, 0, 0, 0, 0, 0, 0, 0, 0, 0, 0, 0, 0, 0, 0, 0, 0, 0, 0, 0, 0, 0, 0, 0, 0, 0, 0, 0, 0, 0, 0, 0, 0, 0, 0, 0, 0, 0, 0, 0, 0, 0, 0, 0, 0, 0, 0, 0, 0, 0, 0, 0, 0, 0, 0, 0, 0, 0, 0, 0, 0, 0, 0, 0, 0, 0, 0, 0, 0, 0, 0, 0, 0, 0, 0, 0, 0, 0, 0, 0, 0, 0, 0, 0, 0, 0, 0, 0, 0, 0, 0, 0, 0, 0, 0, 0, 0, 0, 0, 0, 0, 0, 0, 0, 0, 0, 0, 0, 0, 0, 0, 0, 0, 0, 0, 0, 0, 0, 0, 0, 0, 0, 0, 0, 0, 0, 0, 0, 0, 0, 0, 0, 0, 0, 0, 0, 0, 0, 0, 0, 0, 0, 0, 0, 0, 0, 0, 0, 0, 0, 0, 0, 0, 0, 0, 0, 0, 0, 0, 0, 0, 0, 0, 0, 0, 0, 0, 0, 0, 0, 0, 0, 0, 0, 0, 0, 0, 0, 0, 0, 0, 0, 0, 0, 0, 0, 0, 0, 0, 0, 0, 0, 0, 0, 0, 0, 0, 0, 0, 0, 0, 0, 0, 0, 0, 0, 0, 0, 0, 0, 0, 0, 0, 0, 0, 0, 0, 0, 0, 0, 0, 0, 0, 0, 0, 0, 0, 0, 0, 0, 0, 0, 0, 0, 0, 0, 0, 0, 0, 0, 0, 0, 0, 0, 0, 0, 0, 0, 0, 0, 0, 0, 0, 0, 0, 0, 0, 0, 0, 0, 0, 0, 0, 0, 0, 0, 0, 0, 0, 0, 0, 0, 0, 0, 0, 0, 0, 0, 0, 0, 0, 0, 0, 0, 0, 0, 0, 0, 0, 0, 0, 0, 0, 0, 0, 0, 0, 0, 0, 0, 0, 0, 0, 0, 0, 0, 0, 0, 0, 0, 0, 0, 0, 0, 0, 0, 0, 0, 0, 0, 0, 0, 0, 0, 0, 0, 0, 0, 0, 0, 0, 0, 0, 0, 0, 0, 0, 0, 0, 0, 0, 0, 0, 0, 0, 0, 0, 0, 0, 0, 0, 0, 0, 0, 0, 0, 0, 0, 0, 0, 0, 0, 0, 0, 0, 0, 0, 0, 0, 0, 0, 0, 0, 0, 0, 0, 0, 0, 0, 0, 0, 0, 0, 0, 0, 0, 0, 0, 0, 0, 0, 0, 0, 0, 0, 1, 0, 0, 1, 0, 0, 0, 0, 0, 0, 0, 0, 1, 1, 1, 1, 1, 1, 1, 1, 1, 1, 0, 1, 1, 1, 1, 1, 1, 1, 1, 0, 1, 1, 0, 0, 0, 0, 1, 1, 1, 0, 0, 0, 1, 1, 1, 1, 1, 0, 0, 0, 0, 0, 0, 0, 0, 0, 0, 0, 0, 0, 0, 0, 0, 0, 0, 0, 0, 0, 0, 0, 0, 0, 1, 1, 1, 1, 1, 1, 1, 1, 1, 1, 1, 1, 1, 1, 1, 1, 1, 0, 0, 0, 0, 0, 0, 0, 0, 0, 0, 0, 0, 0, 0, 0, 0, 0, 0, 0, 0, 0, 0, 0, 0, 0, 0, 0, 0, 0, 0, 0, 0, 0, 0, 0, 0, 0, 0, 0, 0, 0, 0, 0, 0, 0, 0, 0, 0, 0, 0, 0, 0, 0, 0, 0, 0, 0, 0, 0, 0, 0, 0, 0, 0, 0, 0, 0, 0, 0, 0, 0, 0, 0, 0, 0, 0, 0, 0, 0, 0, 0, 0, 0, 0, 0, 0, 0, 0, 0, 0, 0, 0, 0, 0, 0, 0, 0, 0, 0, 0, 0, 0, 0, 0, 0, 0, 0, 1, 0, 1, 0, 0, 0, 0, 0, 0, 0, 0, 0, 1, 1, 1, 1, 1, 1, 1, 1, 1, 0, 1, 1, 1, 1, 1, 1, 1, 1, 0, 0, 0, 1, 1, 0, 0, 0, 1, 1, 1, 0, 0, 0, 1, 1, 0, 0, 0, 0, 0, 0, 0, 0, 0, 0, 0, 0, 0, 0, 0, 0, 0, 0, 0, 0, 0, 1, 1, 1, 1, 1, 1, 1, 1, 1, 1, 1, 1, 1, 1, 1, 1, 1, 1, 1, 1, 1, 0, 0, 0, 0, 0, 0, 0, 0, 0, 0, 0, 0, 0, 0, 0, 0, 0, 0, 0, 0, 0, 0, 0, 0, 0, 0, 0, 0, 0, 0, 0, 0, 0, 0, 0, 0, 0, 0, 0, 0, 0, 0, 0, 0, 0, 0, 0, 0, 0, 0, 0, 0, 0, 0, 0, 0, 0, 0, 0, 0, 0, 0, 0, 0, 0, 0, 0, 0, 0, 0, 0, 0, 0, 0, 0, 0, 0, 0, 0, 0, 0, 0, 0, 0, 0, 0, 0, 0, 0, 0, 0, 0, 0, 0, 0, 0, 0, 0, 0, 0, 0, 0, 0, 0, 0, 0, 0, 0, 0, 0, 0, 0, 0])
_uv = me_plane_011.uv_layers.new(name='UVMap')
_uv.uv.foreach_set('vector', [0.626, 0.3031, 0.6279, 0.2839, 0.6491, 0.249, 0.6491, 0.4074, 0.6491, 0.249, 0.626, 0.3031, 0.334, 0.4304, 0.3777, 0.3789, 0.334, 0.3597, 0.02379, 0.3899, 0.004998, 0.3604, 0.004998, 0.3928, 0.02379, 0.3899, 0.05913, 0.3498, 0.02379, 0.3633, 0.07843, 0.4026, 0.05913, 0.3498, 0.05913, 0.4034, 0.07843, 0.4026, 0.124, 0.3664, 0.07843, 0.3506, 0.2019, 0.3803, 0.124, 0.3664, 0.124, 0.3868, 0.7667, 0.155, 0.8389, 0.194, 0.8389, 0.1866, 0.7158, 0.5186, 0.6974, 0.7085, 0.6974, 0.5186, 0.72, 0.4053, 0.7482, 0.1959, 0.7482, 0.3858, 0.6974, 0.8051, 0.7158, 0.995, 0.6974, 0.995, 0.6919, 0.4053, 0.6637, 0.1959, 0.6919, 0.1765, 0.6974, 0.422, 0.7158, 0.4562, 0.6974, 0.4562, 0.6974, 0.7085, 0.7158, 0.7427, 0.6974, 0.7427, 0.7797, 0.1072, 0.7136, 0.1312, 0.7136, 0.1072, 0.7797, 0.05436, 0.7136, 0.07841, 0.7136, 0.05436, 0.7136, 0.07841, 0.7797, 0.1072, 0.7136, 0.1072, 0.4784, 0.3257, 0.4669, 0.3698, 0.5183, 0.3514, 0.4271, 0.3701, 0.4335, 0.3516, 0.4151, 0.326, 0.4672, 0.4244, 0.4271, 0.3701, 0.4274, 0.4246, 0.4669, 0.3698, 0.4335, 0.3516, 0.4271, 0.3701, 0.4603, 0.3514, 0.4393, 0.3207, 0.4335, 0.3516, 0.4539, 0.2917, 0.4393, 0.3207, 0.4541, 0.3206, 0.7087, 0.005038, 0.6304, 0.005038, 0.635, 0.03123, 0.7087, 0.005038, 0.635, 0.03123, 0.648, 0.05441, 0.7087, 0.005038, 0.648, 0.05441, 0.668, 0.0719, 0.6974, 0.8051, 0.7158, 0.7709, 0.7158, 0.8051, 0.6974, 0.7427, 0.7158, 0.7709, 0.6974, 0.7709, 0.6974, 0.4844, 0.7158, 0.5186, 0.6974, 0.5186, 0.6974, 0.4562, 0.7158, 0.4844, 0.6974, 0.4844, 0.7482, 0.3858, 0.72, 0.1765, 0.7482, 0.1959, 0.72, 0.4053, 0.6919, 0.1765, 0.72, 0.1765, 0.6637, 0.1959, 0.6919, 0.4053, 0.6637, 0.3858, 0.6919, 0.4053, 0.72, 0.1765, 0.72, 0.4053, 0.6992, 0.1567, 0.6286, 0.116, 0.6639, 0.1771, 0.4768, 0.2251, 0.4958, 0.2141, 0.5148, 0.2471, 0.6286, 0.1567, 0.6639, 0.09558, 0.6286, 0.116, 0.4958, 0.2581, 0.4768, 0.2471, 0.4958, 0.2141, 0.5512, 0.08652, 0.5673, 0.08652, 0.5673, 0.04578, 0.5512, 0.08652, 0.5512, 0.1273, 0.5673, 0.1273, 0.5512, 0.168, 0.5673, 0.168, 0.5673, 0.1273, 0.5512, 0.168, 0.5512, 0.2087, 0.5673, 0.2087, 0.5512, 0.2087, 0.5512, 0.2495, 0.5673, 0.2495, 0.5512, 0.005038, 0.5512, 0.04578, 0.5673, 0.04578, 0.1472, 0.2396, 0.1808, 0.2616, 0.1472, 0.2616, 0.1472, 0.2177, 0.1808, 0.2396, 0.1472, 0.2396, 0.1472, 0.2177, 0.1808, 0.1957, 0.1808, 0.2177, 0.1472, 0.1957, 0.1808, 0.1737, 0.1808, 0.1957, 0.1472, 0.1517, 0.1808, 0.1737, 0.1472, 0.1737, 0.1472, 0.2836, 0.1808, 0.2616, 0.1808, 0.2836, 0.2785, 0.5144, 0.254, 0.4325, 0.2785, 0.4325, 0.2785, 0.5414, 0.254, 0.5144, 0.2785, 0.5144, 0.254, 0.5804, 0.2785, 0.5414, 0.2785, 0.5804, 0.995, 0.07232, 0.9705, 0.05397, 0.995, 0.05397, 0.995, 0.07232, 0.9705, 0.1054, 0.9705, 0.07232, 0.995, 0.1054, 0.9705, 0.1237, 0.9705, 0.1054, 0.3576, 0.5001, 0.3342, 0.5001, 0.3342, 0.5501, 0.3576, 0.4667, 0.3342, 0.4667, 0.3342, 0.5001, 0.3576, 0.4467, 0.3342, 0.4467, 0.3342, 0.4667, 0.8202, 0.1009, 0.7968, 0.1009, 0.7968, 0.115, 0.8202, 0.07177, 0.7968, 0.07177, 0.7968, 0.1009, 0.3659, 0.5852, 0.3494, 0.6139, 0.3147, 0.5909, 0.8202, 0.05353, 0.7968, 0.05353, 0.7968, 0.07177, 0.3147, 0.5909, 0.3659, 0.5852, 0.3269, 0.5669, 0.2944, 0.5509, 0.3189, 0.4262, 0.3189, 0.5509, 0.626, 0.3031, 0.6279, 0.2839, 0.6491, 0.249, 0.6491, 0.4074, 0.6491, 0.249, 0.626, 0.3031, 0.334, 0.4304, 0.3777, 0.3789, 0.334, 0.3597, 0.02379, 0.3899, 0.004999, 0.3604, 0.004999, 0.3928, 0.05913, 0.4034, 0.02379, 0.3633, 0.02379, 0.3899, 0.05913, 0.4034, 0.07843, 0.3506, 0.05913, 0.3498, 0.07843, 0.4026, 0.124, 0.3664, 0.07843, 0.3506, 0.2019, 0.3803, 0.124, 0.3664, 0.124, 0.3868, 0.7667, 0.155, 0.8389, 0.194, 0.8389, 0.1866, 0.7136, 0.07841, 0.7797, 0.05436, 0.7797, 0.07841, 0.7136, 0.1312, 0.7797, 0.1072, 0.7797, 0.1312, 0.7797, 0.1072, 0.7136, 0.07841, 0.7797, 0.07841, 0.4151, 0.326, 0.4271, 0.3701, 0.3755, 0.3522, 0.4669, 0.3698, 0.4603, 0.3514, 0.4784, 0.3257, 0.4274, 0.4246, 0.4669, 0.3698, 0.4672, 0.4244, 0.4271, 0.3701, 0.4603, 0.3514, 0.4669, 0.3698, 0.4335, 0.3516, 0.4541, 0.3206, 0.4603, 0.3514, 0.4392, 0.2918, 0.4541, 0.3206, 0.4393, 0.3207, 0.7087, 0.005038, 0.6304, 0.005038, 0.635, 0.03123, 0.7087, 0.005038, 0.635, 0.03123, 0.648, 0.05441, 0.7087, 0.005038, 0.648, 0.05441, 0.668, 0.0719, 0.6639, 0.1771, 0.6992, 0.116, 0.6286, 0.116, 0.4958, 0.2141, 0.5148, 0.2251, 0.4958, 0.2581, 0.6992, 0.1567, 0.6639, 0.09558, 0.6286, 0.1567, 0.5148, 0.2471, 0.4958, 0.2581, 0.4768, 0.2471, 0.5512, 0.08652, 0.5673, 0.08652, 0.5673, 0.04578, 0.5512, 0.08652, 0.5512, 0.1273, 0.5673, 0.1273, 0.5512, 0.1273, 0.5512, 0.168, 0.5673, 0.168, 0.5512, 0.168, 0.5512, 0.2087, 0.5673, 0.2087, 0.5512, 0.2495, 0.5673, 0.2495, 0.5673, 0.2087, 0.5512, 0.005038, 0.5512, 0.04578, 0.5673, 0.04578, 0.1808, 0.1957, 0.1472, 0.1737, 0.1808, 0.1737, 0.1808, 0.2177, 0.1472, 0.1957, 0.1808, 0.1957, 0.1808, 0.2177, 0.1472, 0.2396, 0.1472, 0.2177, 0.1808, 0.2616, 0.1472, 0.2396, 0.1808, 0.2396, 0.1808, 0.2836, 0.1472, 0.2616, 0.1808, 0.2616, 0.1808, 0.1517, 0.1472, 0.1737, 0.1472, 0.1517, 0.2785, 0.5144, 0.254, 0.4325, 0.2785, 0.4325, 0.2785, 0.5414, 0.254, 0.5144, 0.2785, 0.5144, 0.254, 0.5804, 0.2785, 0.5414, 0.2785, 0.5804, 0.995, 0.07232, 0.9705, 0.05397, 0.995, 0.05397, 0.995, 0.07232, 0.9705, 0.1054, 0.9705, 0.07232, 0.995, 0.1054, 0.9705, 0.1237, 0.9705, 0.1054, 0.4048, 0.6264, 0.4048, 0.5368, 0.3814, 0.5368, 0.3576, 0.5001, 0.3342, 0.5001, 0.3342, 0.5501, 0.3576, 0.4667, 0.3342, 0.4667, 0.3342, 0.5001, 0.3576, 0.4467, 0.3342, 0.4467, 0.3342, 0.4667, 0.8202, 0.1009, 0.7968, 0.1009, 0.7968, 0.115, 0.8202, 0.07177, 0.7968, 0.07177, 0.7968, 0.1009, 0.3659, 0.5852, 0.3494, 0.6139, 0.3147, 0.5909, 0.9492, 0.1768, 0.9812, 0.1578, 0.9007, 0.142, 0.8202, 0.05353, 0.7968, 0.05353, 0.7968, 0.07177, 0.3147, 0.5909, 0.3659, 0.5852, 0.3269, 0.5669, 0.2944, 0.5509, 0.3189, 0.4262, 0.3189, 0.5509, 0.9007, 0.142, 0.9812, 0.1578, 0.9492, 0.1768, 0.3917, 0.6431, 0.2333, 0.7137, 0.3917, 0.7137, 0.9812, 0.1578, 0.9492, 0.1768, 0.9007, 0.142, 0.9492, 0.1768, 0.9812, 0.1578, 0.9007, 0.142, 0.3814, 0.5368, 0.3814, 0.6264, 0.4048, 0.6264, 0.6491, 0.4074, 0.5703, 0.4074, 0.5866, 0.331, 0.6491, 0.4074, 0.5866, 0.331, 0.626, 0.3031, 0.5943, 0.2666, 0.6014, 0.249, 0.6279, 0.2839, 0.6014, 0.249, 0.6491, 0.249, 0.6279, 0.2839, 0.6491, 0.4074, 0.626, 0.3031, 0.6491, 0.249, 0.5866, 0.331, 0.5703, 0.4074, 0.6491, 0.4074, 0.6491, 0.249, 0.6014, 0.249, 0.6279, 0.2839, 0.6014, 0.249, 0.5943, 0.2666, 0.6279, 0.2839, 0.626, 0.3031, 0.5866, 0.331, 0.6491, 0.4074, 0.6491, 0.249, 0.6279, 0.2839, 0.626, 0.3031, 0.334, 0.4304, 0.3777, 0.4112, 0.3777, 0.3789, 0.02379, 0.3899, 0.02379, 0.3633, 0.004998, 0.3604, 0.02379, 0.3899, 0.05913, 0.4034, 0.05913, 0.3498, 0.07843, 0.4026, 0.07843, 0.3506, 0.05913, 0.3498, 0.07843, 0.4026, 0.124, 0.3868, 0.124, 0.3664, 0.2019, 0.3803, 0.2019, 0.3729, 0.124, 0.3664, 0.7667, 0.155, 0.7667, 0.2256, 0.8389, 0.194, 0.7158, 0.5186, 0.7158, 0.7085, 0.6974, 0.7085, 0.72, 0.4053, 0.72, 0.1765, 0.7482, 0.1959, 0.6974, 0.8051, 0.7158, 0.8051, 0.7158, 0.995, 0.6919, 0.4053, 0.6637, 0.3858, 0.6637, 0.1959, 0.6974, 0.422, 0.7158, 0.422, 0.7158, 0.4562, 0.6974, 0.7085, 0.7158, 0.7085, 0.7158, 0.7427, 0.7797, 0.1072, 0.7797, 0.1312, 0.7136, 0.1312, 0.7797, 0.05436, 0.7797, 0.07841, 0.7136, 0.07841, 0.7136, 0.07841, 0.7797, 0.07841, 0.7797, 0.1072, 0.5183, 0.3514, 0.5055, 0.3159, 0.4784, 0.3257, 0.4784, 0.3257, 0.4603, 0.3514, 0.4669, 0.3698, 0.4151, 0.326, 0.3878, 0.3166, 0.3755, 0.3522, 0.3755, 0.3522, 0.4271, 0.3701, 0.4151, 0.326, 0.4672, 0.4244, 0.4669, 0.3698, 0.4271, 0.3701, 0.4669, 0.3698, 0.4603, 0.3514, 0.4335, 0.3516, 0.4603, 0.3514, 0.4541, 0.3206, 0.4393, 0.3207, 0.4539, 0.2917, 0.4392, 0.2918, 0.4393, 0.3207, 0.6974, 0.8051, 0.6974, 0.7709, 0.7158, 0.7709, 0.6974, 0.7427, 0.7158, 0.7427, 0.7158, 0.7709, 0.6974, 0.4844, 0.7158, 0.4844, 0.7158, 0.5186, 0.6974, 0.4562, 0.7158, 0.4562, 0.7158, 0.4844, 0.7482, 0.3858, 0.72, 0.4053, 0.72, 0.1765, 0.72, 0.4053, 0.6919, 0.4053, 0.6919, 0.1765, 0.6637, 0.1959, 0.6919, 0.1765, 0.6919, 0.4053, 0.6919, 0.4053, 0.6919, 0.1765, 0.72, 0.1765, 0.6639, 0.1771, 0.6286, 0.116, 0.6286, 0.1567, 0.6286, 0.116, 0.6992, 0.116, 0.6639, 0.09558, 0.6992, 0.116, 0.6286, 0.116, 0.6992, 0.1567, 0.4958, 0.2141, 0.5148, 0.2251, 0.5148, 0.2471, 0.5148, 0.2471, 0.4958, 0.2581, 0.4768, 0.2471, 0.4768, 0.2471, 0.4768, 0.2251, 0.5148, 0.2471, 0.6639, 0.09558, 0.6286, 0.1567, 0.6992, 0.116, 0.6992, 0.116, 0.6286, 0.1567, 0.6992, 0.1567, 0.6992, 0.1567, 0.6286, 0.1567, 0.6639, 0.1771, 0.4768, 0.2471, 0.4768, 0.2251, 0.4958, 0.2141, 0.4958, 0.2141, 0.5148, 0.2251, 0.5148, 0.2471, 0.5148, 0.2471, 0.4958, 0.2581, 0.4958, 0.2141, 0.5512, 0.08652, 0.5673, 0.04578, 0.5512, 0.04578, 0.5512, 0.08652, 0.5673, 0.1273, 0.5673, 0.08652, 0.5512, 0.168, 0.5673, 0.1273, 0.5512, 0.1273, 0.5512, 0.168, 0.5673, 0.2087, 0.5673, 0.168, 0.5512, 0.2087, 0.5673, 0.2495, 0.5673, 0.2087, 0.5512, 0.005038, 0.5673, 0.04578, 0.5673, 0.005038, 0.1472, 0.2396, 0.1808, 0.2396, 0.1808, 0.2616, 0.1472, 0.2177, 0.1808, 0.2177, 0.1808, 0.2396, 0.1472, 0.2177, 0.1472, 0.1957, 0.1808, 0.1957, 0.1472, 0.1957, 0.1472, 0.1737, 0.1808, 0.1737, 0.1472, 0.1517, 0.1808, 0.1517, 0.1808, 0.1737, 0.1472, 0.2836, 0.1472, 0.2616, 0.1808, 0.2616, 0.2785, 0.5144, 0.254, 0.5144, 0.254, 0.4325, 0.2785, 0.5414, 0.254, 0.5414, 0.254, 0.5144, 0.254, 0.5804, 0.254, 0.5414, 0.2785, 0.5414, 0.995, 0.07232, 0.9705, 0.07232, 0.9705, 0.05397, 0.995, 0.07232, 0.995, 0.1054, 0.9705, 0.1054, 0.995, 0.1054, 0.995, 0.1237, 0.9705, 0.1237, 0.3576, 0.5001, 0.3342, 0.5501, 0.3576, 0.5501, 0.3576, 0.4667, 0.3342, 0.5001, 0.3576, 0.5001, 0.3576, 0.4467, 0.3342, 0.4667, 0.3576, 0.4667, 0.8202, 0.1009, 0.7968, 0.115, 0.8202, 0.115, 0.8202, 0.07177, 0.7968, 0.1009, 0.8202, 0.1009, 0.3494, 0.6139, 0.3585, 0.6297, 0.3147, 0.5909, 0.3585, 0.6297, 0.2339, 0.6297, 0.3147, 0.5909, 0.2339, 0.6297, 0.2338, 0.6041, 0.3147, 0.5909, 0.3147, 0.5909, 0.3269, 0.5669, 0.3659, 0.5852, 0.3269, 0.5669, 0.3659, 0.5669, 0.3659, 0.5852, 0.8202, 0.05353, 0.7968, 0.07177, 0.8202, 0.07177, 0.2338, 0.6041, 0.2338, 0.6297, 0.3147, 0.5909, 0.2338, 0.6297, 0.3585, 0.6297, 0.3147, 0.5909, 0.3147, 0.5909, 0.3585, 0.6297, 0.3494, 0.6139, 0.3494, 0.6139, 0.3659, 0.5852, 0.3147, 0.5909, 0.3659, 0.5852, 0.3659, 0.5669, 0.3269, 0.5669, 0.2944, 0.5509, 0.2944, 0.4262, 0.3189, 0.4262, 0.6491, 0.4074, 0.5703, 0.4074, 0.5866, 0.331, 0.6491, 0.4074, 0.5866, 0.331, 0.626, 0.3031, 0.5943, 0.2666, 0.6014, 0.249, 0.6279, 0.2839, 0.6014, 0.249, 0.6491, 0.249, 0.6279, 0.2839, 0.6491, 0.4074, 0.626, 0.3031, 0.6491, 0.249, 0.5866, 0.331, 0.5703, 0.4074, 0.6491, 0.4074, 0.6491, 0.249, 0.6014, 0.249, 0.6279, 0.2839, 0.6014, 0.249, 0.5943, 0.2666, 0.6279, 0.2839, 0.626, 0.3031, 0.5866, 0.331, 0.6491, 0.4074, 0.6491, 0.249, 0.6279, 0.2839, 0.626, 0.3031, 0.334, 0.4304, 0.3777, 0.4112, 0.3777, 0.3789, 0.02379, 0.3899, 0.02379, 0.3633, 0.004999, 0.3604, 0.05913, 0.4034, 0.05913, 0.3498, 0.02379, 0.3633, 0.05913, 0.4034, 0.07843, 0.4026, 0.07843, 0.3506, 0.07843, 0.4026, 0.124, 0.3868, 0.124, 0.3664, 0.2019, 0.3803, 0.2019, 0.3729, 0.124, 0.3664, 0.7667, 0.155, 0.7667, 0.2256, 0.8389, 0.194, 0.7136, 0.07841, 0.7136, 0.05436, 0.7797, 0.05436, 0.7136, 0.1312, 0.7136, 0.1072, 0.7797, 0.1072, 0.7797, 0.1072, 0.7136, 0.1072, 0.7136, 0.07841, 0.3755, 0.3522, 0.3878, 0.3166, 0.4151, 0.326, 0.4151, 0.326, 0.4335, 0.3516, 0.4271, 0.3701, 0.4784, 0.3257, 0.5055, 0.3159, 0.5183, 0.3514, 0.5183, 0.3514, 0.4669, 0.3698, 0.4784, 0.3257, 0.4274, 0.4246, 0.4271, 0.3701, 0.4669, 0.3698, 0.4271, 0.3701, 0.4335, 0.3516, 0.4603, 0.3514, 0.4335, 0.3516, 0.4393, 0.3207, 0.4541, 0.3206, 0.4392, 0.2918, 0.4539, 0.2917, 0.4541, 0.3206, 0.6992, 0.116, 0.6639, 0.1771, 0.6992, 0.1567, 0.6639, 0.1771, 0.6286, 0.116, 0.6286, 0.1567, 0.6286, 0.116, 0.6992, 0.116, 0.6639, 0.09558, 0.5148, 0.2251, 0.5148, 0.2471, 0.4958, 0.2581, 0.4958, 0.2581, 0.4768, 0.2471, 0.4768, 0.2251, 0.4768, 0.2251, 0.4958, 0.2141, 0.4958, 0.2581, 0.6639, 0.09558, 0.6992, 0.1567, 0.6992, 0.116, 0.6992, 0.1567, 0.6286, 0.1567, 0.6639, 0.1771, 0.6286, 0.1567, 0.6639, 0.09558, 0.6286, 0.116, 0.4768, 0.2471, 0.4768, 0.2251, 0.4958, 0.2141, 0.4958, 0.2141, 0.5148, 0.2251, 0.4768, 0.2471, 0.5148, 0.2251, 0.5148, 0.2471, 0.4768, 0.2471, 0.5512, 0.08652, 0.5673, 0.04578, 0.5512, 0.04578, 0.5512, 0.08652, 0.5673, 0.1273, 0.5673, 0.08652, 0.5512, 0.1273, 0.5673, 0.168, 0.5673, 0.1273, 0.5512, 0.168, 0.5673, 0.2087, 0.5673, 0.168, 0.5512, 0.2495, 0.5673, 0.2087, 0.5512, 0.2087, 0.5512, 0.005038, 0.5673, 0.04578, 0.5673, 0.005038, 0.1808, 0.1957, 0.1472, 0.1957, 0.1472, 0.1737, 0.1808, 0.2177, 0.1472, 0.2177, 0.1472, 0.1957, 0.1808, 0.2177, 0.1808, 0.2396, 0.1472, 0.2396, 0.1808, 0.2616, 0.1472, 0.2616, 0.1472, 0.2396, 0.1808, 0.2836, 0.1472, 0.2836, 0.1472, 0.2616, 0.1808, 0.1517, 0.1808, 0.1737, 0.1472, 0.1737, 0.2785, 0.5144, 0.254, 0.5144, 0.254, 0.4325, 0.2785, 0.5414, 0.254, 0.5414, 0.254, 0.5144, 0.254, 0.5804, 0.254, 0.5414, 0.2785, 0.5414, 0.995, 0.07232, 0.9705, 0.07232, 0.9705, 0.05397, 0.995, 0.07232, 0.995, 0.1054, 0.9705, 0.1054, 0.995, 0.1054, 0.995, 0.1237, 0.9705, 0.1237, 0.4048, 0.6264, 0.3814, 0.5368, 0.3814, 0.6264, 0.3576, 0.5001, 0.3342, 0.5501, 0.3576, 0.5501, 0.3576, 0.4667, 0.3342, 0.5001, 0.3576, 0.5001, 0.3576, 0.4467, 0.3342, 0.4667, 0.3576, 0.4667, 0.8202, 0.1009, 0.7968, 0.115, 0.8202, 0.115, 0.8202, 0.07177, 0.7968, 0.1009, 0.8202, 0.1009, 0.3494, 0.6139, 0.3585, 0.6297, 0.3147, 0.5909, 0.3585, 0.6297, 0.2339, 0.6297, 0.3147, 0.5909, 0.2339, 0.6297, 0.2338, 0.6041, 0.3147, 0.5909, 0.3147, 0.5909, 0.3269, 0.5669, 0.3659, 0.5852, 0.3269, 0.5669, 0.3659, 0.5669, 0.3659, 0.5852, 0.9492, 0.1768, 0.9007, 0.142, 0.8995, 0.1713, 0.9007, 0.142, 0.9812, 0.1578, 0.9903, 0.142, 0.9812, 0.1578, 0.9757, 0.1972, 0.9957, 0.1831, 0.9957, 0.1831, 0.9757, 0.1972, 0.9957, 0.1972, 0.9757, 0.1972, 0.9812, 0.1578, 0.9492, 0.1768, 0.8202, 0.05353, 0.7968, 0.07177, 0.8202, 0.07177, 0.2338, 0.6041, 0.2338, 0.6297, 0.3147, 0.5909, 0.2338, 0.6297, 0.3585, 0.6297, 0.3147, 0.5909, 0.3147, 0.5909, 0.3585, 0.6297, 0.3494, 0.6139, 0.3494, 0.6139, 0.3659, 0.5852, 0.3147, 0.5909, 0.3659, 0.5852, 0.3659, 0.5669, 0.3269, 0.5669, 0.2944, 0.5509, 0.2944, 0.4262, 0.3189, 0.4262, 0.9903, 0.142, 0.9812, 0.1578, 0.9007, 0.142, 0.9007, 0.142, 0.9492, 0.1768, 0.8995, 0.1713, 0.9492, 0.1768, 0.9812, 0.1578, 0.9757, 0.1972, 0.9757, 0.1972, 0.9957, 0.1831, 0.9957, 0.1972, 0.9812, 0.1578, 0.9957, 0.1831, 0.9757, 0.1972, 0.3917, 0.6431, 0.2333, 0.6431, 0.2333, 0.7137, 0.9957, 0.1972, 0.9757, 0.1972, 0.9957, 0.1831, 0.9957, 0.1831, 0.9757, 0.1972, 0.9812, 0.1578, 0.9812, 0.1578, 0.9007, 0.142, 0.9903, 0.142, 0.9007, 0.142, 0.9492, 0.1768, 0.8995, 0.1713, 0.9492, 0.1768, 0.9812, 0.1578, 0.9757, 0.1972, 0.9492, 0.1768, 0.9007, 0.142, 0.8995, 0.1713, 0.9007, 0.142, 0.9812, 0.1578, 0.9903, 0.142, 0.9812, 0.1578, 0.9757, 0.1972, 0.9957, 0.1831, 0.9957, 0.1831, 0.9757, 0.1972, 0.9957, 0.1972, 0.9757, 0.1972, 0.9812, 0.1578, 0.9492, 0.1768, 0.3814, 0.5368, 0.4048, 0.6264, 0.4048, 0.5368, 0.626, 0.3031, 0.6491, 0.249, 0.6279, 0.2839, 0.6491, 0.4074, 0.626, 0.3031, 0.6491, 0.249, 0.334, 0.4304, 0.334, 0.3597, 0.3777, 0.3789, 0.02379, 0.3899, 0.004999, 0.3928, 0.004999, 0.3604, 0.02379, 0.3899, 0.02379, 0.3633, 0.05913, 0.3498, 0.07843, 0.4026, 0.05913, 0.4034, 0.05913, 0.3498, 0.07843, 0.4026, 0.07843, 0.3506, 0.124, 0.3664, 0.2019, 0.3803, 0.124, 0.3868, 0.124, 0.3664, 0.7667, 0.2256, 0.8389, 0.194, 0.8389, 0.1866, 0.7158, 0.5186, 0.6974, 0.5186, 0.6974, 0.7085, 0.72, 0.4053, 0.7482, 0.3858, 0.7482, 0.1959, 0.6974, 0.8051, 0.6974, 0.995, 0.7158, 0.995, 0.6919, 0.1765, 0.6919, 0.4053, 0.6637, 0.3858, 0.6974, 0.422, 0.6974, 0.4562, 0.7158, 0.4562, 0.6974, 0.7085, 0.6974, 0.7427, 0.7158, 0.7427, 0.7136, 0.1072, 0.7797, 0.1072, 0.7797, 0.1312, 0.7136, 0.05436, 0.7797, 0.05436, 0.7797, 0.07841, 0.7797, 0.07841, 0.7797, 0.1072, 0.7136, 0.1072, 0.4784, 0.3257, 0.5183, 0.3514, 0.4669, 0.3698, 0.4271, 0.3701, 0.4151, 0.326, 0.4335, 0.3516, 0.4672, 0.4244, 0.4274, 0.4246, 0.4271, 0.3701, 0.4669, 0.3698, 0.4271, 0.3701, 0.4335, 0.3516, 0.4603, 0.3514, 0.4335, 0.3516, 0.4393, 0.3207, 0.4539, 0.2917, 0.4541, 0.3206, 0.4393, 0.3207, 0.7087, 0.005038, 0.648, 0.05441, 0.668, 0.0719, 0.7087, 0.005038, 0.635, 0.03123, 0.648, 0.05441, 0.7087, 0.005038, 0.6304, 0.005038, 0.635, 0.03123, 0.6974, 0.8051, 0.7158, 0.8051, 0.7158, 0.7709, 0.6974, 0.7427, 0.6974, 0.7709, 0.7158, 0.7709, 0.6974, 0.4844, 0.6974, 0.5186, 0.7158, 0.5186, 0.6974, 0.4562, 0.6974, 0.4844, 0.7158, 0.4844, 0.7482, 0.1959, 0.7482, 0.3858, 0.72, 0.4053, 0.72, 0.1765, 0.72, 0.4053, 0.6919, 0.4053, 0.6637, 0.1959, 0.6637, 0.3858, 0.6919, 0.4053, 0.6919, 0.4053, 0.72, 0.4053, 0.72, 0.1765, 0.6286, 0.1567, 0.6639, 0.1771, 0.6992, 0.116, 0.4958, 0.2581, 0.4958, 0.2141, 0.5148, 0.2471, 0.6992, 0.1567, 0.6992, 0.116, 0.6639, 0.09558, 0.5148, 0.2251, 0.4768, 0.2471, 0.4958, 0.2141, 0.5512, 0.168, 0.5673, 0.2087, 0.5673, 0.168, 0.5512, 0.168, 0.5673, 0.1273, 0.5512, 0.1273, 0.5512, 0.08652, 0.5673, 0.1273, 0.5673, 0.08652, 0.5512, 0.08652, 0.5673, 0.04578, 0.5512, 0.04578, 0.5512, 0.04578, 0.5673, 0.005038, 0.5512, 0.005038, 0.5512, 0.2495, 0.5673, 0.2087, 0.5512, 0.2087, 0.1808, 0.2396, 0.1808, 0.2616, 0.1472, 0.2616, 0.1808, 0.2177, 0.1808, 0.2396, 0.1472, 0.2396, 0.1808, 0.2177, 0.1472, 0.2177, 0.1472, 0.1957, 0.1808, 0.1957, 0.1472, 0.1957, 0.1472, 0.1737, 0.1808, 0.1517, 0.1808, 0.1737, 0.1472, 0.1737, 0.1808, 0.2836, 0.1472, 0.2836, 0.1472, 0.2616, 0.2785, 0.5144, 0.2785, 0.4325, 0.254, 0.4325, 0.2785, 0.5414, 0.2785, 0.5144, 0.254, 0.5144, 0.254, 0.5804, 0.2785, 0.5804, 0.2785, 0.5414, 0.9705, 0.07232, 0.9705, 0.05397, 0.995, 0.05397, 0.9705, 0.07232, 0.995, 0.07232, 0.995, 0.1054, 0.9705, 0.1054, 0.995, 0.1054, 0.995, 0.1237, 0.3342, 0.5001, 0.3576, 0.5501, 0.3576, 0.5001, 0.3342, 0.4667, 0.3576, 0.5001, 0.3576, 0.4667, 0.3342, 0.4467, 0.3576, 0.4667, 0.3576, 0.4467, 0.7968, 0.1009, 0.8202, 0.115, 0.8202, 0.1009, 0.7968, 0.07177, 0.8202, 0.1009, 0.8202, 0.07177, 0.3659, 0.5852, 0.3147, 0.5909, 0.3494, 0.6139, 0.7968, 0.05353, 0.8202, 0.07177, 0.8202, 0.05353, 0.3147, 0.5909, 0.3269, 0.5669, 0.3659, 0.5852, 0.2944, 0.4262, 0.3189, 0.4262, 0.3189, 0.5509, 0.626, 0.3031, 0.6491, 0.249, 0.6279, 0.2839, 0.6491, 0.4074, 0.626, 0.3031, 0.6491, 0.249, 0.334, 0.4304, 0.334, 0.3597, 0.3777, 0.3789, 0.02379, 0.3899, 0.004999, 0.3928, 0.004999, 0.3604, 0.05913, 0.4034, 0.02379, 0.3899, 0.02379, 0.3633, 0.05913, 0.4034, 0.05913, 0.3498, 0.07843, 0.3506, 0.07843, 0.4026, 0.07843, 0.3506, 0.124, 0.3664, 0.2019, 0.3803, 0.124, 0.3868, 0.124, 0.3664, 0.7667, 0.2256, 0.8389, 0.194, 0.8389, 0.1866, 0.7136, 0.1072, 0.7797, 0.1072, 0.7797, 0.1312, 0.7136, 0.05436, 0.7797, 0.05436, 0.7797, 0.07841, 0.7797, 0.07841, 0.7797, 0.1072, 0.7136, 0.1072, 0.4784, 0.3257, 0.5183, 0.3514, 0.4669, 0.3698, 0.4271, 0.3701, 0.4151, 0.326, 0.4335, 0.3516, 0.4672, 0.4244, 0.4274, 0.4246, 0.4271, 0.3701, 0.4669, 0.3698, 0.4271, 0.3701, 0.4335, 0.3516, 0.4603, 0.3514, 0.4335, 0.3516, 0.4393, 0.3207, 0.4539, 0.2917, 0.4541, 0.3206, 0.4393, 0.3207, 0.7087, 0.005038, 0.648, 0.05441, 0.668, 0.0719, 0.7087, 0.005038, 0.635, 0.03123, 0.648, 0.05441, 0.7087, 0.005038, 0.6304, 0.005038, 0.635, 0.03123, 0.6639, 0.1771, 0.6992, 0.116, 0.6286, 0.116, 0.5148, 0.2251, 0.4768, 0.2471, 0.4958, 0.2141, 0.6286, 0.1567, 0.6992, 0.1567, 0.6639, 0.09558, 0.5148, 0.2251, 0.4768, 0.2251, 0.4958, 0.2141, 0.5512, 0.168, 0.5673, 0.2087, 0.5673, 0.168, 0.5512, 0.168, 0.5673, 0.1273, 0.5512, 0.1273, 0.5512, 0.1273, 0.5673, 0.08652, 0.5512, 0.08652, 0.5512, 0.08652, 0.5673, 0.04578, 0.5512, 0.04578, 0.5512, 0.005038, 0.5673, 0.04578, 0.5673, 0.005038, 0.5512, 0.2495, 0.5673, 0.2087, 0.5512, 0.2087, 0.1472, 0.1957, 0.1472, 0.1737, 0.1808, 0.1737, 0.1472, 0.2177, 0.1472, 0.1957, 0.1808, 0.1957, 0.1472, 0.2177, 0.1808, 0.2177, 0.1808, 0.2396, 0.1472, 0.2616, 0.1472, 0.2396, 0.1808, 0.2396, 0.1472, 0.2836, 0.1472, 0.2616, 0.1808, 0.2616, 0.1472, 0.1517, 0.1808, 0.1517, 0.1808, 0.1737, 0.2785, 0.5144, 0.2785, 0.4325, 0.254, 0.4325, 0.2785, 0.5414, 0.2785, 0.5144, 0.254, 0.5144, 0.254, 0.5804, 0.2785, 0.5804, 0.2785, 0.5414, 0.995, 0.1053, 0.995, 0.1237, 0.9705, 0.1237, 0.995, 0.1053, 0.9705, 0.1053, 0.9705, 0.0722, 0.995, 0.0722, 0.9705, 0.0722, 0.9705, 0.05397, 0.4048, 0.5368, 0.3814, 0.6264, 0.4048, 0.6264, 0.3342, 0.5001, 0.3576, 0.5501, 0.3576, 0.5001, 0.3342, 0.4667, 0.3576, 0.5001, 0.3576, 0.4667, 0.3342, 0.4467, 0.3576, 0.4667, 0.3576, 0.4467, 0.9588, 0.06792, 0.9353, 0.05383, 0.9353, 0.06792, 0.9588, 0.09706, 0.9353, 0.06792, 0.9353, 0.09706, 0.3659, 0.5852, 0.3147, 0.5909, 0.3494, 0.6139, 0.9492, 0.1768, 0.9007, 0.142, 0.9812, 0.1578, 0.9588, 0.1153, 0.9353, 0.09706, 0.9353, 0.1153, 0.3147, 0.5909, 0.3269, 0.5669, 0.3659, 0.5852, 0.3189, 0.5509, 0.2944, 0.5509, 0.2944, 0.4262, 0.9007, 0.142, 0.9492, 0.1768, 0.9812, 0.1578, 0.3917, 0.6431, 0.3917, 0.7137, 0.2333, 0.7137, 0.9812, 0.1578, 0.9007, 0.142, 0.9492, 0.1768, 0.9492, 0.1768, 0.9007, 0.142, 0.9812, 0.1578, 0.4048, 0.5368, 0.3814, 0.6264, 0.4048, 0.6264, 0.6491, 0.4074, 0.5866, 0.331, 0.5703, 0.4074, 0.6491, 0.4074, 0.626, 0.3031, 0.5866, 0.331, 0.5943, 0.2666, 0.6279, 0.2839, 0.6014, 0.249, 0.6014, 0.249, 0.6279, 0.2839, 0.6491, 0.249, 0.6491, 0.4074, 0.6491, 0.249, 0.626, 0.3031, 0.5866, 0.331, 0.6491, 0.4074, 0.5703, 0.4074, 0.6491, 0.249, 0.6279, 0.2839, 0.6014, 0.249, 0.6014, 0.249, 0.6279, 0.2839, 0.5943, 0.2666, 0.626, 0.3031, 0.6491, 0.4074, 0.5866, 0.331, 0.6491, 0.249, 0.626, 0.3031, 0.6279, 0.2839, 0.334, 0.4304, 0.3777, 0.3789, 0.3777, 0.4112, 0.02379, 0.3899, 0.004999, 0.3604, 0.02379, 0.3633, 0.02379, 0.3899, 0.05913, 0.3498, 0.05913, 0.4034, 0.07843, 0.4026, 0.05913, 0.3498, 0.07843, 0.3506, 0.07843, 0.4026, 0.124, 0.3664, 0.124, 0.3868, 0.2019, 0.3803, 0.124, 0.3664, 0.2019, 0.3729, 0.7667, 0.2256, 0.8389, 0.1866, 0.7667, 0.155, 0.7158, 0.5186, 0.6974, 0.7085, 0.7158, 0.7085, 0.72, 0.4053, 0.7482, 0.1959, 0.72, 0.1765, 0.6974, 0.8051, 0.7158, 0.995, 0.7158, 0.8051, 0.6919, 0.1765, 0.6637, 0.3858, 0.6637, 0.1959, 0.6974, 0.422, 0.7158, 0.4562, 0.7158, 0.422, 0.6974, 0.7085, 0.7158, 0.7427, 0.7158, 0.7085, 0.7136, 0.1072, 0.7797, 0.1312, 0.7136, 0.1312, 0.7136, 0.05436, 0.7797, 0.07841, 0.7136, 0.07841, 0.7797, 0.07841, 0.7136, 0.1072, 0.7136, 0.07841, 0.5183, 0.3514, 0.4784, 0.3257, 0.5055, 0.3159, 0.4784, 0.3257, 0.4669, 0.3698, 0.4603, 0.3514, 0.4151, 0.326, 0.3755, 0.3522, 0.3878, 0.3166, 0.3755, 0.3522, 0.4151, 0.326, 0.4271, 0.3701, 0.4672, 0.4244, 0.4271, 0.3701, 0.4669, 0.3698, 0.4669, 0.3698, 0.4335, 0.3516, 0.4603, 0.3514, 0.4603, 0.3514, 0.4393, 0.3207, 0.4541, 0.3206, 0.4539, 0.2917, 0.4393, 0.3207, 0.4392, 0.2918, 0.6974, 0.8051, 0.7158, 0.7709, 0.6974, 0.7709, 0.6974, 0.7427, 0.7158, 0.7709, 0.7158, 0.7427, 0.6974, 0.4844, 0.7158, 0.5186, 0.7158, 0.4844, 0.6974, 0.4562, 0.7158, 0.4844, 0.7158, 0.4562, 0.7482, 0.1959, 0.72, 0.4053, 0.72, 0.1765, 0.72, 0.1765, 0.6919, 0.4053, 0.6919, 0.1765, 0.6637, 0.1959, 0.6919, 0.4053, 0.6919, 0.1765, 0.6919, 0.4053, 0.72, 0.1765, 0.6919, 0.1765, 0.6639, 0.1771, 0.6992, 0.1567, 0.6992, 0.116, 0.6992, 0.116, 0.6639, 0.09558, 0.6286, 0.116, 0.6286, 0.116, 0.6286, 0.1567, 0.6992, 0.116, 0.5148, 0.2471, 0.4958, 0.2141, 0.5148, 0.2251, 0.4958, 0.2141, 0.4768, 0.2471, 0.4768, 0.2251, 0.4768, 0.2471, 0.4958, 0.2141, 0.4958, 0.2581, 0.6639, 0.09558, 0.6286, 0.116, 0.6992, 0.1567, 0.6286, 0.116, 0.6286, 0.1567, 0.6992, 0.1567, 0.6286, 0.1567, 0.6639, 0.1771, 0.6992, 0.1567, 0.4958, 0.2141, 0.4768, 0.2471, 0.4768, 0.2251, 0.4768, 0.2471, 0.5148, 0.2471, 0.4958, 0.2581, 0.5148, 0.2471, 0.4768, 0.2471, 0.5148, 0.2251, 0.5512, 0.168, 0.5512, 0.2087, 0.5673, 0.2087, 0.5512, 0.168, 0.5673, 0.168, 0.5673, 0.1273, 0.5512, 0.08652, 0.5512, 0.1273, 0.5673, 0.1273, 0.5512, 0.08652, 0.5673, 0.08652, 0.5673, 0.04578, 0.5512, 0.04578, 0.5673, 0.04578, 0.5673, 0.005038, 0.5512, 0.2495, 0.5673, 0.2495, 0.5673, 0.2087, 0.1808, 0.2396, 0.1472, 0.2616, 0.1472, 0.2396, 0.1808, 0.2177, 0.1472, 0.2396, 0.1472, 0.2177, 0.1808, 0.2177, 0.1472, 0.1957, 0.1808, 0.1957, 0.1808, 0.1957, 0.1472, 0.1737, 0.1808, 0.1737, 0.1808, 0.1517, 0.1472, 0.1737, 0.1472, 0.1517, 0.1808, 0.2836, 0.1472, 0.2616, 0.1808, 0.2616, 0.2785, 0.5144, 0.254, 0.4325, 0.254, 0.5144, 0.2785, 0.5414, 0.254, 0.5144, 0.254, 0.5414, 0.254, 0.5804, 0.2785, 0.5414, 0.254, 0.5414, 0.9705, 0.07232, 0.995, 0.05397, 0.995, 0.07232, 0.9705, 0.07232, 0.995, 0.1054, 0.9705, 0.1054, 0.9705, 0.1054, 0.995, 0.1237, 0.9705, 0.1237, 0.3342, 0.5001, 0.3342, 0.5501, 0.3576, 0.5501, 0.3342, 0.4667, 0.3342, 0.5001, 0.3576, 0.5001, 0.3342, 0.4467, 0.3342, 0.4667, 0.3576, 0.4667, 0.7968, 0.1009, 0.7968, 0.115, 0.8202, 0.115, 0.7968, 0.07177, 0.7968, 0.1009, 0.8202, 0.1009, 0.3494, 0.6139, 0.3147, 0.5909, 0.3585, 0.6297, 0.3585, 0.6297, 0.3147, 0.5909, 0.2338, 0.6297, 0.2338, 0.6297, 0.3147, 0.5909, 0.2338, 0.6041, 0.3147, 0.5909, 0.3659, 0.5852, 0.3269, 0.5669, 0.3269, 0.5669, 0.3659, 0.5852, 0.3659, 0.5669, 0.7968, 0.05353, 0.7968, 0.07177, 0.8202, 0.07177, 0.2338, 0.6041, 0.3147, 0.5909, 0.2338, 0.6297, 0.2338, 0.6297, 0.3147, 0.5909, 0.3585, 0.6297, 0.3147, 0.5909, 0.3494, 0.6139, 0.3585, 0.6297, 0.3494, 0.6139, 0.3147, 0.5909, 0.3659, 0.5852, 0.3659, 0.5852, 0.3269, 0.5669, 0.3659, 0.5669, 0.2944, 0.4262, 0.3189, 0.5509, 0.2944, 0.5509, 0.6491, 0.4074, 0.5866, 0.331, 0.5703, 0.4074, 0.6491, 0.4074, 0.626, 0.3031, 0.5866, 0.331, 0.5943, 0.2666, 0.6279, 0.2839, 0.6014, 0.249, 0.6014, 0.249, 0.6279, 0.2839, 0.6491, 0.249, 0.6491, 0.4074, 0.6491, 0.249, 0.626, 0.3031, 0.5866, 0.331, 0.6491, 0.4074, 0.5703, 0.4074, 0.6491, 0.249, 0.6279, 0.2839, 0.6014, 0.249, 0.6014, 0.249, 0.6279, 0.2839, 0.5943, 0.2666, 0.626, 0.3031, 0.6491, 0.4074, 0.5866, 0.331, 0.6491, 0.249, 0.626, 0.3031, 0.6279, 0.2839, 0.334, 0.4304, 0.3777, 0.3789, 0.3777, 0.4112, 0.02379, 0.3899, 0.004999, 0.3604, 0.02379, 0.3633, 0.05913, 0.4034, 0.02379, 0.3633, 0.05913, 0.3498, 0.05913, 0.4034, 0.07843, 0.3506, 0.07843, 0.4026, 0.07843, 0.4026, 0.124, 0.3664, 0.124, 0.3868, 0.2019, 0.3803, 0.124, 0.3664, 0.2019, 0.3729, 0.7667, 0.2256, 0.8389, 0.1866, 0.7667, 0.155, 0.7136, 0.1072, 0.7797, 0.1312, 0.7136, 0.1312, 0.7136, 0.05436, 0.7797, 0.07841, 0.7136, 0.07841, 0.7797, 0.07841, 0.7136, 0.1072, 0.7136, 0.07841, 0.5183, 0.3514, 0.4784, 0.3257, 0.5055, 0.3159, 0.4784, 0.3257, 0.4669, 0.3698, 0.4603, 0.3514, 0.4151, 0.326, 0.3755, 0.3522, 0.3878, 0.3166, 0.3755, 0.3522, 0.4151, 0.326, 0.4271, 0.3701, 0.4672, 0.4244, 0.4271, 0.3701, 0.4669, 0.3698, 0.4669, 0.3698, 0.4335, 0.3516, 0.4603, 0.3514, 0.4603, 0.3514, 0.4393, 0.3207, 0.4541, 0.3206, 0.4539, 0.2917, 0.4393, 0.3207, 0.4392, 0.2918, 0.6286, 0.116, 0.6286, 0.1567, 0.6639, 0.1771, 0.6639, 0.1771, 0.6992, 0.1567, 0.6992, 0.116, 0.6992, 0.116, 0.6639, 0.09558, 0.6286, 0.116, 0.4958, 0.2141, 0.4768, 0.2471, 0.4768, 0.2251, 0.4768, 0.2471, 0.5148, 0.2471, 0.4958, 0.2581, 0.5148, 0.2471, 0.4768, 0.2471, 0.5148, 0.2251, 0.6639, 0.09558, 0.6286, 0.116, 0.6286, 0.1567, 0.6286, 0.1567, 0.6639, 0.1771, 0.6992, 0.1567, 0.6992, 0.1567, 0.6992, 0.116, 0.6639, 0.09558, 0.4768, 0.2251, 0.4958, 0.2581, 0.4768, 0.2471, 0.4958, 0.2581, 0.4768, 0.2251, 0.5148, 0.2471, 0.5148, 0.2471, 0.4768, 0.2251, 0.5148, 0.2251, 0.5512, 0.168, 0.5512, 0.2087, 0.5673, 0.2087, 0.5512, 0.168, 0.5673, 0.168, 0.5673, 0.1273, 0.5512, 0.1273, 0.5673, 0.1273, 0.5673, 0.08652, 0.5512, 0.08652, 0.5673, 0.08652, 0.5673, 0.04578, 0.5512, 0.005038, 0.5512, 0.04578, 0.5673, 0.04578, 0.5512, 0.2495, 0.5673, 0.2495, 0.5673, 0.2087, 0.1472, 0.1957, 0.1808, 0.1737, 0.1808, 0.1957, 0.1472, 0.2177, 0.1808, 0.1957, 0.1808, 0.2177, 0.1472, 0.2177, 0.1808, 0.2396, 0.1472, 0.2396, 0.1472, 0.2616, 0.1808, 0.2396, 0.1808, 0.2616, 0.1472, 0.2836, 0.1808, 0.2616, 0.1808, 0.2836, 0.1472, 0.1517, 0.1808, 0.1737, 0.1472, 0.1737, 0.2785, 0.5144, 0.254, 0.4325, 0.254, 0.5144, 0.2785, 0.5414, 0.254, 0.5144, 0.254, 0.5414, 0.254, 0.5804, 0.2785, 0.5414, 0.254, 0.5414, 0.995, 0.1053, 0.9705, 0.1237, 0.9705, 0.1053, 0.995, 0.1053, 0.9705, 0.0722, 0.995, 0.0722, 0.995, 0.0722, 0.9705, 0.05397, 0.995, 0.05397, 0.4048, 0.5368, 0.3814, 0.5368, 0.3814, 0.6264, 0.3342, 0.5001, 0.3342, 0.5501, 0.3576, 0.5501, 0.3342, 0.4667, 0.3342, 0.5001, 0.3576, 0.5001, 0.3342, 0.4467, 0.3342, 0.4667, 0.3576, 0.4667, 0.9588, 0.06792, 0.9588, 0.05383, 0.9353, 0.05383, 0.9588, 0.09706, 0.9588, 0.06792, 0.9353, 0.06792, 0.3494, 0.6139, 0.3147, 0.5909, 0.3585, 0.6297, 0.3585, 0.6297, 0.3147, 0.5909, 0.2339, 0.6297, 0.2339, 0.6297, 0.3147, 0.5909, 0.2338, 0.6041, 0.3147, 0.5909, 0.3659, 0.5852, 0.3269, 0.5669, 0.3269, 0.5669, 0.3659, 0.5852, 0.3659, 0.5669, 0.9492, 0.1768, 0.8995, 0.1713, 0.9007, 0.142, 0.9007, 0.142, 0.9903, 0.142, 0.9812, 0.1578, 0.9812, 0.1578, 0.9957, 0.1831, 0.9757, 0.1972, 0.9957, 0.1831, 0.9957, 0.1972, 0.9757, 0.1972, 0.9757, 0.1972, 0.9492, 0.1768, 0.9812, 0.1578, 0.9588, 0.1153, 0.9588, 0.09706, 0.9353, 0.09706, 0.2338, 0.6041, 0.3147, 0.5909, 0.2338, 0.6297, 0.2338, 0.6297, 0.3147, 0.5909, 0.3585, 0.6297, 0.3147, 0.5909, 0.3494, 0.6139, 0.3585, 0.6297, 0.3494, 0.6139, 0.3147, 0.5909, 0.3659, 0.5852, 0.3659, 0.5852, 0.3269, 0.5669, 0.3659, 0.5669, 0.3189, 0.5509, 0.2944, 0.4262, 0.3189, 0.4262, 0.9903, 0.142, 0.9007, 0.142, 0.9812, 0.1578, 0.9007, 0.142, 0.8995, 0.1713, 0.9492, 0.1768, 0.9492, 0.1768, 0.9757, 0.1972, 0.9812, 0.1578, 0.9757, 0.1972, 0.9957, 0.1972, 0.9957, 0.1831, 0.9812, 0.1578, 0.9757, 0.1972, 0.9957, 0.1831, 0.3917, 0.6431, 0.2333, 0.7137, 0.2333, 0.6431, 0.9957, 0.1972, 0.9957, 0.1831, 0.9757, 0.1972, 0.9957, 0.1831, 0.9812, 0.1578, 0.9757, 0.1972, 0.9812, 0.1578, 0.9903, 0.142, 0.9007, 0.142, 0.9007, 0.142, 0.8995, 0.1713, 0.9492, 0.1768, 0.9492, 0.1768, 0.9757, 0.1972, 0.9812, 0.1578, 0.9492, 0.1768, 0.8995, 0.1713, 0.9007, 0.142, 0.9007, 0.142, 0.9903, 0.142, 0.9812, 0.1578, 0.9812, 0.1578, 0.9957, 0.1831, 0.9757, 0.1972, 0.9957, 0.1831, 0.9957, 0.1972, 0.9757, 0.1972, 0.9757, 0.1972, 0.9492, 0.1768, 0.9812, 0.1578, 0.4048, 0.5368, 0.3814, 0.5368, 0.3814, 0.6264, 0.2151, 0.4846, 0.2212, 0.4293, 0.2025, 0.4437, 0.1298, 0.4598, 0.1679, 0.4837, 0.1679, 0.4598, 0.1236, 0.4837, 0.1298, 0.4598, 0.1236, 0.4658, 0.2212, 0.4293, 0.2151, 0.4846, 0.2025, 0.4437, 0.1298, 0.4598, 0.1679, 0.4837, 0.1236, 0.4837, 0.1236, 0.4837, 0.1236, 0.4658, 0.1298, 0.4598, 0.529, 0.4072, 0.5296, 0.3958, 0.5341, 0.3984, 0.5355, 0.4843, 0.4974, 0.4442, 0.5355, 0.4442, 0.4974, 0.4442, 0.4888, 0.4843, 0.4888, 0.4442, 0.4888, 0.4442, 0.4709, 0.4843, 0.4709, 0.4442, 0.5296, 0.3958, 0.5245, 0.4046, 0.5092, 0.3958, 0.6334, 0.2296, 0.5891, 0.1894, 0.6334, 0.1894, 0.06537, 0.4674, 0.03696, 0.4857, 0.0372, 0.4673, 0.1037, 0.4365, 0.1234, 0.4068, 0.127, 0.43, 0.0372, 0.4673, 0.01685, 0.4382, 0.04051, 0.4444, 0.1718, 0.4365, 0.152, 0.4068, 0.1834, 0.4159, 0.2389, 0.547, 0.005005, 0.5613, 0.005005, 0.547, 0.2389, 0.5613, 0.005005, 0.5757, 0.005005, 0.5613, 0.2212, 0.4293, 0.2347, 0.4168, 0.2387, 0.4297, 0.005005, 0.5757, 0.2389, 0.59, 0.005005, 0.59, 0.0372, 0.4673, 0.06204, 0.4443, 0.06537, 0.4674, 0.2389, 0.504, 0.005005, 0.5183, 0.005005, 0.504, 0.5245, 0.3817, 0.5143, 0.387, 0.5143, 0.3817, 0.06537, 0.4674, 0.08574, 0.4382, 0.09693, 0.4594, 0.2389, 0.5183, 0.005005, 0.5327, 0.005005, 0.5183, 0.127, 0.43, 0.152, 0.4068, 0.1484, 0.43, 0.2389, 0.5327, 0.005005, 0.547, 0.005005, 0.5327, 0.5313, 0.06813, 0.4458, 0.08919, 0.4455, 0.06813, 0.5316, 0.08636, 0.4469, 0.1102, 0.4458, 0.08919, 0.4469, 0.1102, 0.534, 0.1227, 0.4486, 0.1312, 0.534, 0.01352, 0.4469, 0.02603, 0.4486, 0.005038, 0.343, 0.2444, 0.3588, 0.2353, 0.3746, 0.2627, 0.5325, 0.03169, 0.4458, 0.04707, 0.4469, 0.02603, 0.5316, 0.0499, 0.4455, 0.06813, 0.4458, 0.04707, 0.6142, 0.1631, 0.6032, 0.005038, 0.6142, 0.005038, 0.6032, 0.1631, 0.5922, 0.005038, 0.6032, 0.005038, 0.6032, 0.1631, 0.5977, 0.1726, 0.5922, 0.1631, 0.5922, 0.1631, 0.5812, 0.005038, 0.5922, 0.005038, 0.3815, 0.466, 0.4029, 0.5201, 0.3815, 0.5087, 0.4029, 0.4546, 0.4243, 0.5201, 0.4029, 0.5201, 0.4243, 0.4546, 0.4458, 0.5087, 0.4243, 0.5201, 0.4937, 0.5283, 0.4651, 0.5232, 0.4938, 0.5076, 0.4937, 0.5283, 0.5223, 0.5076, 0.5224, 0.5282, 0.5224, 0.5282, 0.551, 0.5231, 0.5511, 0.5366, 0.0372, 0.4673, 0.005005, 0.4779, 0.005636, 0.4593, 0.2212, 0.4293, 0.2387, 0.4297, 0.2347, 0.4168, 0.06537, 0.4674, 0.09754, 0.4779, 0.06564, 0.4857, 0.2387, 0.486, 0.2387, 0.4297, 0.2212, 0.4293, 0.2387, 0.486, 0.2212, 0.4293, 0.2387, 0.4297, 0.465, 0.5929, 0.4937, 0.5283, 0.4938, 0.6082, 0.4938, 0.6082, 0.5224, 0.5282, 0.5223, 0.6082, 0.5511, 0.5929, 0.5224, 0.5282, 0.5511, 0.5366, 0.2871, 0.3765, 0.2782, 0.3673, 0.2906, 0.3745, 0.2782, 0.3714, 0.2658, 0.3745, 0.2782, 0.3673, 0.2694, 0.3867, 0.2658, 0.3745, 0.2694, 0.3765, 0.2782, 0.3918, 0.2658, 0.3888, 0.2694, 0.3867, 0.2871, 0.3867, 0.2782, 0.396, 0.2782, 0.3918, 0.2871, 0.3867, 0.2906, 0.3745, 0.2906, 0.3888, 0.5047, 0.3984, 0.5143, 0.4046, 0.5098, 0.4072, 0.5098, 0.3844, 0.5092, 0.3958, 0.5047, 0.3932, 0.5341, 0.3932, 0.5245, 0.387, 0.529, 0.3844, 0.5143, 0.4098, 0.5245, 0.4046, 0.5245, 0.4098, 0.6703, 0.6596, 0.6822, 0.6253, 0.567, 0.6253, 0.8901, 0.4675, 0.995, 0.42, 0.995, 0.6018, 0.1943, 0.606, 0.2164, 0.8167, 0.2164, 0.6348, 0.8901, 0.9474, 0.8901, 0.8131, 0.995, 0.8131, 0.1942, 0.8319, 0.2163, 0.995, 0.2163, 0.8607, 0.005005, 0.8607, 0.005005, 0.995, 0.0271, 0.8319, 0.1942, 0.8319, 0.0271, 0.8319, 0.005005, 0.995, 0.005038, 0.6348, 0.005038, 0.8167, 0.02713, 0.606, 0.1943, 0.606, 0.02713, 0.606, 0.005038, 0.8167, 0.8901, 0.6018, 0.995, 0.6018, 0.995, 0.8131, 0.6703, 0.4239, 0.5551, 0.4239, 0.567, 0.4582, 0.6822, 0.6253, 0.6822, 0.4582, 0.567, 0.4582, 0.1795, 0.3533, 0.149, 0.299, 0.1795, 0.299, 0.5315, 0.2901, 0.4867, 0.2751, 0.5218, 0.275, 0.149, 0.3533, 0.1795, 0.299, 0.1795, 0.3533, 0.4467, 0.1679, 0.4451, 0.2151, 0.4275, 0.2187, 0.1953, 0.1831, 0.2258, 0.1511, 0.2258, 0.1831, 0.4796, 0.1688, 0.4467, 0.1679, 0.4728, 0.1493, 0.4527, 0.2398, 0.4275, 0.2187, 0.4451, 0.2151, 0.1953, 0.1831, 0.2258, 0.1511, 0.2258, 0.1831, 0.2258, 0.243, 0.1953, 0.2109, 0.2258, 0.2109, 0.1953, 0.2109, 0.2258, 0.1831, 0.2258, 0.2109, 0.4772, 0.2904, 0.4663, 0.2593, 0.4867, 0.2751, 0.4505, 0.2727, 0.4527, 0.2398, 0.4663, 0.2593, 0.5315, 0.1472, 0.5027, 0.1632, 0.4998, 0.1427, 0.5027, 0.1632, 0.4728, 0.1493, 0.4998, 0.1427, 0.2258, 0.243, 0.1953, 0.2109, 0.2258, 0.2109, 0.1953, 0.2109, 0.2258, 0.1831, 0.2258, 0.2109, 0.3189, 0.2891, 0.3427, 0.2891, 0.3189, 0.3447, 0.802, 0.7827, 0.7331, 0.6415, 0.802, 0.6415, 0.8241, 0.5824, 0.858, 0.4584, 0.858, 0.5584, 0.7533, 0.4412, 0.8241, 0.5824, 0.7931, 0.4215, 0.802, 0.7827, 0.7331, 0.8535, 0.7331, 0.7827, 0.7533, 0.4412, 0.8241, 0.5824, 0.7533, 0.5824, 0.7331, 0.6415, 0.802, 0.5971, 0.802, 0.6415, 0.7331, 0.9951, 0.802, 0.895, 0.802, 0.9951, 0.8241, 0.5824, 0.858, 0.4584, 0.7931, 0.4215, 0.802, 0.8535, 0.7331, 0.895, 0.7331, 0.8535, 0.802, 0.6415, 0.7331, 0.7827, 0.7331, 0.6415, 0.8241, 0.5824, 0.858, 0.4584, 0.7931, 0.4215, 0.7533, 0.4412, 0.8241, 0.5824, 0.7533, 0.5824, 0.802, 0.8535, 0.7331, 0.7827, 0.802, 0.7827, 0.8241, 0.5824, 0.7533, 0.4412, 0.7533, 0.5824, 0.7331, 0.5971, 0.802, 0.6415, 0.7331, 0.6415, 0.7331, 0.895, 0.802, 0.9951, 0.7331, 0.9951, 0.858, 0.4584, 0.8241, 0.5824, 0.7931, 0.4215, 0.802, 0.895, 0.7331, 0.8535, 0.802, 0.8535, 0.3229, 0.2376, 0.2661, 0.2673, 0.3229, 0.2673, 0.2661, 0.2673, 0.3229, 0.2376, 0.3229, 0.2673, 0.4151, 0.2408, 0.3964, 0.2111, 0.4151, 0.2111, 0.3964, 0.2993, 0.4151, 0.2408, 0.4151, 0.2993, 0.3229, 0.2376, 0.2661, 0.2673, 0.3229, 0.2673, 0.2661, 0.2673, 0.3229, 0.2376, 0.3229, 0.2673, 0.4151, 0.2408, 0.3964, 0.2111, 0.4151, 0.2111, 0.3964, 0.2993, 0.4151, 0.2408, 0.4151, 0.2993, 0.3229, 0.2376, 0.2661, 0.2673, 0.3229, 0.2673, 0.2661, 0.2673, 0.3229, 0.2376, 0.3229, 0.2673, 0.4151, 0.2408, 0.3964, 0.2111, 0.4151, 0.2111, 0.3964, 0.2993, 0.4151, 0.2408, 0.4151, 0.2993, 0.3229, 0.2376, 0.2661, 0.2673, 0.3229, 0.2673, 0.2661, 0.2673, 0.3229, 0.2376, 0.3229, 0.2673, 0.3964, 0.2408, 0.4151, 0.2111, 0.3964, 0.2111, 0.4151, 0.2993, 0.3964, 0.2408, 0.3964, 0.2993, 0.3229, 0.2376, 0.2661, 0.2673, 0.3229, 0.2673, 0.2661, 0.2673, 0.3229, 0.2376, 0.3229, 0.2673, 0.4151, 0.2408, 0.3964, 0.2111, 0.4151, 0.2111, 0.3964, 0.2993, 0.4151, 0.2408, 0.4151, 0.2993, 0.2136, 0.1238, 0.2136, 0.005038, 0.1588, 0.005038, 0.2136, 0.005038, 0.2136, 0.1238, 0.2256, 0.1238, 0.1588, 0.1238, 0.1588, 0.005038, 0.1469, 0.005038, 0.2136, 0.1238, 0.1588, 0.1238, 0.1588, 0.1358, 0.1588, 0.005038, 0.2136, 0.005038, 0.2136, 0.1238, 0.2256, 0.1238, 0.2136, 0.1238, 0.2136, 0.005038, 0.1469, 0.005038, 0.1588, 0.005038, 0.1588, 0.1238, 0.1588, 0.1358, 0.1588, 0.1238, 0.2136, 0.1238, 0.005005, 0.3332, 0.131, 0.2238, 0.131, 0.3332, 0.005005, 0.2238, 0.131, 0.1144, 0.131, 0.2238, 0.005005, 0.1144, 0.131, 0.005005, 0.131, 0.1144, 0.005005, 0.3332, 0.131, 0.2238, 0.131, 0.3332, 0.2412, 0.05974, 0.3359, 0.005038, 0.4307, 0.05974, 0.005005, 0.2238, 0.131, 0.1144, 0.131, 0.2238, 0.005005, 0.1144, 0.131, 0.005005, 0.131, 0.1144, 0.3359, 0.005038, 0.4307, 0.05974, 0.4307, 0.1692, 0.408, 0.6764, 0.445, 0.9949, 0.4437, 0.6569, 0.445, 0.9949, 0.408, 0.6764, 0.4437, 0.6569, 0.3919, 0.87, 0.2328, 0.8293, 0.3919, 0.8293, 0.5221, 0.995, 0.6813, 0.6764, 0.6813, 0.995, 0.6813, 0.6764, 0.5221, 0.995, 0.5221, 0.6764, 0.5064, 0.9572, 0.4437, 0.6569, 0.5064, 0.6374, 0.4437, 0.6569, 0.5064, 0.9572, 0.5064, 0.6374, 0.3919, 0.7791, 0.2328, 0.7286, 0.3919, 0.7286, 0.5064, 0.6374, 0.4437, 0.6569, 0.4635, 0.6107, 0.2328, 0.8293, 0.3919, 0.7791, 0.3919, 0.8293, 0.4437, 0.6569, 0.5064, 0.6374, 0.4635, 0.6107, 0.392, 0.9228, 0.2328, 0.8871, 0.392, 0.8871, 0.2328, 0.9228, 0.392, 0.995, 0.2328, 0.995, 0.1949, 0.2885, 0.1949, 0.3177, 0.2482, 0.3177, 0.1949, 0.2885, 0.2482, 0.2885, 0.2482, 0.257, 0.1949, 0.2885, 0.2482, 0.2885, 0.2482, 0.257, 0.2482, 0.3177, 0.1949, 0.3177, 0.1949, 0.3492, 0.1949, 0.2885, 0.1949, 0.3177, 0.2482, 0.3177, 0.2482, 0.2885, 0.2482, 0.3177, 0.2797, 0.3177, 0.2482, 0.3177, 0.1949, 0.3177, 0.1949, 0.3492, 0.2482, 0.2885, 0.2482, 0.3177, 0.2797, 0.3177, 0.1949, 0.2885, 0.2482, 0.2885, 0.2482, 0.257, 0.1949, 0.2885, 0.1949, 0.3177, 0.2482, 0.3177, 0.2482, 0.3177, 0.1949, 0.3177, 0.1949, 0.3492, 0.2482, 0.2885, 0.2482, 0.3177, 0.2797, 0.3177, 0.8175, 0.995, 0.8744, 0.8617, 0.8744, 0.995, 0.8175, 0.8617, 0.8744, 0.7283, 0.8744, 0.8617, 0.8175, 0.7283, 0.8744, 0.595, 0.8744, 0.7283, 0.8175, 0.995, 0.8744, 0.8617, 0.8744, 0.995, 0.7641, 0.2579, 0.8796, 0.1913, 0.995, 0.2579, 0.8175, 0.8617, 0.8744, 0.7283, 0.8744, 0.8617, 0.8175, 0.7283, 0.8744, 0.595, 0.8744, 0.7283, 0.7641, 0.3913, 0.7641, 0.2579, 0.995, 0.2579, 0.8364, 0.007995, 0.8089, 0.005038, 0.8364, 0.005038, 0.9222, 0.04902, 0.8364, 0.007995, 0.9222, 0.007995, 0.9497, 0.005038, 0.9222, 0.007995, 0.9222, 0.005038, 0.9222, 0.1277, 0.8364, 0.09426, 0.9222, 0.09426, 0.9222, 0.007995, 0.8364, 0.005038, 0.9222, 0.005038, 0.7636, 0.03847, 0.8089, 0.005038, 0.8089, 0.03847, 0.9222, 0.09426, 0.8364, 0.04902, 0.9222, 0.04902, 0.995, 0.005039, 0.9497, 0.03847, 0.9497, 0.005038, 0.5578, 0.3467, 0.5578, 0.3365, 0.5489, 0.3365, 0.7337, 0.01214, 0.7214, 0.03638, 0.7438, 0.03519, 0.7337, 0.01214, 0.7438, 0.01214, 0.7438, 0.03518, 0.5489, 0.3365, 0.5578, 0.3365, 0.5578, 0.3093, 0.5578, 0.3467, 0.5578, 0.3365, 0.5489, 0.3365, 0.7337, 0.01214, 0.7214, 0.03638, 0.7438, 0.03519, 0.7337, 0.01214, 0.7438, 0.01214, 0.7438, 0.03519, 0.5489, 0.3365, 0.5578, 0.3365, 0.5578, 0.3093, 0.5578, 0.3467, 0.5578, 0.3365, 0.5489, 0.3365, 0.7337, 0.01214, 0.7214, 0.03638, 0.7438, 0.03519, 0.7337, 0.01214, 0.7438, 0.01214, 0.7438, 0.03519, 0.5489, 0.3365, 0.5578, 0.3365, 0.5578, 0.3093, 0.2151, 0.4846, 0.2387, 0.486, 0.2212, 0.4293, 0.1298, 0.4598, 0.1236, 0.4837, 0.1679, 0.4837, 0.2212, 0.4293, 0.2387, 0.486, 0.2151, 0.4846, 0.1298, 0.4598, 0.1679, 0.4598, 0.1679, 0.4837, 0.529, 0.4072, 0.5245, 0.4046, 0.5296, 0.3958, 0.5355, 0.4843, 0.4974, 0.4843, 0.4974, 0.4442, 0.4974, 0.4442, 0.4974, 0.4843, 0.4888, 0.4843, 0.4888, 0.4442, 0.4888, 0.4843, 0.4709, 0.4843, 0.5245, 0.4046, 0.5143, 0.4046, 0.5092, 0.3958, 0.5092, 0.3958, 0.5143, 0.387, 0.5245, 0.387, 0.5245, 0.387, 0.5296, 0.3958, 0.5092, 0.3958, 0.6334, 0.2296, 0.5891, 0.2296, 0.5891, 0.1894, 0.06537, 0.4674, 0.06564, 0.4857, 0.03696, 0.4857, 0.1037, 0.4365, 0.09204, 0.4159, 0.1234, 0.4068, 0.0372, 0.4673, 0.005636, 0.4593, 0.01685, 0.4382, 0.1718, 0.4365, 0.1484, 0.43, 0.152, 0.4068, 0.2389, 0.547, 0.2389, 0.5613, 0.005005, 0.5613, 0.2389, 0.5613, 0.2389, 0.5757, 0.005005, 0.5757, 0.005005, 0.5757, 0.2389, 0.5757, 0.2389, 0.59, 0.0372, 0.4673, 0.04051, 0.4444, 0.06204, 0.4443, 0.2389, 0.504, 0.2389, 0.5183, 0.005005, 0.5183, 0.5245, 0.3817, 0.5245, 0.387, 0.5143, 0.387, 0.06537, 0.4674, 0.06204, 0.4443, 0.08574, 0.4382, 0.2389, 0.5183, 0.2389, 0.5327, 0.005005, 0.5327, 0.127, 0.43, 0.1234, 0.4068, 0.152, 0.4068, 0.2389, 0.5327, 0.2389, 0.547, 0.005005, 0.547, 0.5313, 0.06813, 0.5316, 0.08636, 0.4458, 0.08919, 0.5316, 0.08636, 0.5325, 0.1046, 0.4469, 0.1102, 0.4469, 0.1102, 0.5325, 0.1046, 0.534, 0.1227, 0.534, 0.01352, 0.5325, 0.03169, 0.4469, 0.02603, 0.3588, 0.2353, 0.3746, 0.2444, 0.3746, 0.2627, 0.3746, 0.2627, 0.3588, 0.2718, 0.343, 0.2627, 0.343, 0.2627, 0.343, 0.2444, 0.3746, 0.2627, 0.5325, 0.03169, 0.5316, 0.0499, 0.4458, 0.04707, 0.5316, 0.0499, 0.5313, 0.06813, 0.4455, 0.06813, 0.6142, 0.1631, 0.6032, 0.1631, 0.6032, 0.005038, 0.6032, 0.1631, 0.5922, 0.1631, 0.5922, 0.005038, 0.5922, 0.1631, 0.5812, 0.1631, 0.5812, 0.005038, 0.3815, 0.466, 0.4029, 0.4546, 0.4029, 0.5201, 0.4029, 0.4546, 0.4243, 0.4546, 0.4243, 0.5201, 0.4243, 0.4546, 0.4458, 0.466, 0.4458, 0.5087, 0.4937, 0.5283, 0.465, 0.5366, 0.4651, 0.5232, 0.4937, 0.5283, 0.4938, 0.5076, 0.5223, 0.5076, 0.5224, 0.5282, 0.5223, 0.5076, 0.551, 0.5231, 0.0372, 0.4673, 0.03696, 0.4857, 0.005005, 0.4779, 0.06537, 0.4674, 0.09693, 0.4594, 0.09754, 0.4779, 0.465, 0.5929, 0.465, 0.5366, 0.4937, 0.5283, 0.4938, 0.6082, 0.4937, 0.5283, 0.5224, 0.5282, 0.5511, 0.5929, 0.5223, 0.6082, 0.5224, 0.5282, 0.2871, 0.3765, 0.2782, 0.3714, 0.2782, 0.3673, 0.2782, 0.3714, 0.2694, 0.3765, 0.2658, 0.3745, 0.2694, 0.3867, 0.2658, 0.3888, 0.2658, 0.3745, 0.2782, 0.3918, 0.2782, 0.396, 0.2658, 0.3888, 0.2871, 0.3867, 0.2906, 0.3888, 0.2782, 0.396, 0.2871, 0.3867, 0.2871, 0.3765, 0.2906, 0.3745, 0.5047, 0.3984, 0.5092, 0.3958, 0.5143, 0.4046, 0.5098, 0.3844, 0.5143, 0.387, 0.5092, 0.3958, 0.5341, 0.3932, 0.5296, 0.3958, 0.5245, 0.387, 0.5143, 0.4098, 0.5143, 0.4046, 0.5245, 0.4046, 0.6703, 0.6596, 0.567, 0.6253, 0.5551, 0.6596, 0.8901, 0.4675, 0.995, 0.6018, 0.8901, 0.6018, 0.8901, 0.9474, 0.995, 0.8131, 0.995, 0.995, 0.1942, 0.8319, 0.005005, 0.995, 0.2163, 0.995, 0.1943, 0.606, 0.005038, 0.8167, 0.2164, 0.8167, 0.8901, 0.6018, 0.995, 0.8131, 0.8901, 0.8131, 0.6703, 0.4239, 0.567, 0.4582, 0.6822, 0.4582, 0.6822, 0.6253, 0.567, 0.4582, 0.567, 0.6253, 0.1795, 0.3533, 0.149, 0.3533, 0.149, 0.299, 0.5315, 0.2901, 0.4772, 0.2904, 0.4867, 0.2751, 0.149, 0.3533, 0.149, 0.299, 0.1795, 0.299, 0.4467, 0.1679, 0.4575, 0.1823, 0.4451, 0.2151, 0.1953, 0.1831, 0.1953, 0.1511, 0.2258, 0.1511, 0.4796, 0.1688, 0.4575, 0.1823, 0.4467, 0.1679, 0.4527, 0.2398, 0.4346, 0.2499, 0.4275, 0.2187, 0.1953, 0.1831, 0.1953, 0.1511, 0.2258, 0.1511, 0.2258, 0.243, 0.1953, 0.243, 0.1953, 0.2109, 0.1953, 0.2109, 0.1953, 0.1831, 0.2258, 0.1831, 0.4772, 0.2904, 0.4505, 0.2727, 0.4663, 0.2593, 0.4505, 0.2727, 0.4346, 0.2499, 0.4527, 0.2398, 0.5315, 0.1472, 0.5285, 0.1649, 0.5027, 0.1632, 0.5027, 0.1632, 0.4796, 0.1688, 0.4728, 0.1493, 0.2258, 0.243, 0.1953, 0.243, 0.1953, 0.2109, 0.1953, 0.2109, 0.1953, 0.1831, 0.2258, 0.1831, 0.3427, 0.2891, 0.3664, 0.2993, 0.3664, 0.3344, 0.3664, 0.3344, 0.3427, 0.3447, 0.3427, 0.2891, 0.3427, 0.3447, 0.3189, 0.3447, 0.3427, 0.2891, 0.3189, 0.3447, 0.2952, 0.3344, 0.2952, 0.2993, 0.2952, 0.2993, 0.3189, 0.2891, 0.3189, 0.3447, 0.802, 0.7827, 0.7331, 0.7827, 0.7331, 0.6415, 0.8241, 0.5824, 0.7931, 0.4215, 0.858, 0.4584, 0.7533, 0.4412, 0.7533, 0.5824, 0.8241, 0.5824, 0.802, 0.7827, 0.802, 0.8535, 0.7331, 0.8535, 0.7533, 0.4412, 0.7931, 0.4215, 0.8241, 0.5824, 0.7331, 0.6415, 0.7331, 0.5971, 0.802, 0.5971, 0.7331, 0.9951, 0.7331, 0.895, 0.802, 0.895, 0.8241, 0.5824, 0.858, 0.5584, 0.858, 0.4584, 0.802, 0.8535, 0.802, 0.895, 0.7331, 0.895, 0.802, 0.6415, 0.802, 0.7827, 0.7331, 0.7827, 0.8241, 0.5824, 0.858, 0.5584, 0.858, 0.4584, 0.7533, 0.4412, 0.7931, 0.4215, 0.8241, 0.5824, 0.802, 0.8535, 0.7331, 0.8535, 0.7331, 0.7827, 0.8241, 0.5824, 0.7931, 0.4215, 0.7533, 0.4412, 0.7331, 0.5971, 0.802, 0.5971, 0.802, 0.6415, 0.7331, 0.895, 0.802, 0.895, 0.802, 0.9951, 0.858, 0.4584, 0.858, 0.5584, 0.8241, 0.5824, 0.802, 0.895, 0.7331, 0.895, 0.7331, 0.8535, 0.3229, 0.2376, 0.2661, 0.2232, 0.2661, 0.2673, 0.2661, 0.2673, 0.2661, 0.2232, 0.3229, 0.2376, 0.4151, 0.2408, 0.3964, 0.2408, 0.3964, 0.2111, 0.3964, 0.2993, 0.3964, 0.2408, 0.4151, 0.2408, 0.3229, 0.2376, 0.2661, 0.2232, 0.2661, 0.2673, 0.2661, 0.2673, 0.2661, 0.2232, 0.3229, 0.2376, 0.4151, 0.2408, 0.3964, 0.2408, 0.3964, 0.2111, 0.3964, 0.2993, 0.3964, 0.2408, 0.4151, 0.2408, 0.3229, 0.2376, 0.2661, 0.2232, 0.2661, 0.2673, 0.2661, 0.2673, 0.2661, 0.2232, 0.3229, 0.2376, 0.4151, 0.2408, 0.3964, 0.2408, 0.3964, 0.2111, 0.3964, 0.2993, 0.3964, 0.2408, 0.4151, 0.2408, 0.3229, 0.2376, 0.2661, 0.2232, 0.2661, 0.2673, 0.2661, 0.2673, 0.2661, 0.2232, 0.3229, 0.2376, 0.3964, 0.2408, 0.4151, 0.2408, 0.4151, 0.2111, 0.4151, 0.2993, 0.4151, 0.2408, 0.3964, 0.2408, 0.3229, 0.2376, 0.2661, 0.2232, 0.2661, 0.2673, 0.2661, 0.2673, 0.2661, 0.2232, 0.3229, 0.2376, 0.4151, 0.2408, 0.3964, 0.2408, 0.3964, 0.2111, 0.3964, 0.2993, 0.3964, 0.2408, 0.4151, 0.2408, 0.2136, 0.1238, 0.1588, 0.005038, 0.1588, 0.1238, 0.2136, 0.005038, 0.2256, 0.1238, 0.2256, 0.005038, 0.1588, 0.1238, 0.1469, 0.005038, 0.1469, 0.1238, 0.2136, 0.1238, 0.1588, 0.1358, 0.2136, 0.1358, 0.1588, 0.005038, 0.2136, 0.1238, 0.1588, 0.1238, 0.2256, 0.1238, 0.2136, 0.005038, 0.2256, 0.005038, 0.1469, 0.005038, 0.1588, 0.1238, 0.1469, 0.1238, 0.1588, 0.1358, 0.2136, 0.1238, 0.2136, 0.1358, 0.005005, 0.3332, 0.005005, 0.2238, 0.131, 0.2238, 0.005005, 0.2238, 0.005005, 0.1144, 0.131, 0.1144, 0.005005, 0.1144, 0.005005, 0.005005, 0.131, 0.005005, 0.005005, 0.3332, 0.005005, 0.2238, 0.131, 0.2238, 0.4307, 0.05974, 0.4307, 0.1692, 0.3359, 0.2239, 0.3359, 0.2239, 0.2412, 0.1692, 0.4307, 0.05974, 0.2412, 0.1692, 0.2412, 0.05974, 0.4307, 0.05974, 0.005005, 0.2238, 0.005005, 0.1144, 0.131, 0.1144, 0.005005, 0.1144, 0.005005, 0.005005, 0.131, 0.005005, 0.4307, 0.1692, 0.3359, 0.2239, 0.3359, 0.005038, 0.3359, 0.2239, 0.2412, 0.1692, 0.3359, 0.005038, 0.2412, 0.1692, 0.2412, 0.05974, 0.3359, 0.005038, 0.408, 0.6764, 0.4092, 0.995, 0.445, 0.9949, 0.445, 0.9949, 0.4092, 0.995, 0.408, 0.6764, 0.3919, 0.87, 0.2328, 0.87, 0.2328, 0.8293, 0.5221, 0.995, 0.5221, 0.6764, 0.6813, 0.6764, 0.6813, 0.6764, 0.6813, 0.995, 0.5221, 0.995, 0.5064, 0.9572, 0.445, 0.9949, 0.4437, 0.6569, 0.4437, 0.6569, 0.445, 0.9949, 0.5064, 0.9572, 0.3919, 0.7791, 0.2328, 0.7791, 0.2328, 0.7286, 0.2328, 0.8293, 0.2328, 0.7791, 0.3919, 0.7791, 0.392, 0.9228, 0.2328, 0.9228, 0.2328, 0.8871, 0.2328, 0.9228, 0.392, 0.9228, 0.392, 0.995, 0.1949, 0.2885, 0.2482, 0.3177, 0.2482, 0.2885, 0.1949, 0.2885, 0.2482, 0.257, 0.1949, 0.257, 0.1949, 0.2885, 0.2482, 0.257, 0.1949, 0.257, 0.2482, 0.3177, 0.1949, 0.3492, 0.2482, 0.3492, 0.1949, 0.2885, 0.2482, 0.3177, 0.2482, 0.2885, 0.2482, 0.2885, 0.2797, 0.3177, 0.2797, 0.2885, 0.2482, 0.3177, 0.1949, 0.3492, 0.2482, 0.3492, 0.2482, 0.2885, 0.2797, 0.3177, 0.2797, 0.2885, 0.1949, 0.2885, 0.2482, 0.257, 0.1949, 0.257, 0.1949, 0.2885, 0.2482, 0.3177, 0.2482, 0.2885, 0.2482, 0.3177, 0.1949, 0.3492, 0.2482, 0.3492, 0.2482, 0.2885, 0.2797, 0.3177, 0.2797, 0.2885, 0.8175, 0.995, 0.8175, 0.8617, 0.8744, 0.8617, 0.8175, 0.8617, 0.8175, 0.7283, 0.8744, 0.7283, 0.8175, 0.7283, 0.8175, 0.595, 0.8744, 0.595, 0.8175, 0.995, 0.8175, 0.8617, 0.8744, 0.8617, 0.995, 0.2579, 0.995, 0.3913, 0.7641, 0.2579, 0.995, 0.3913, 0.8796, 0.4579, 0.7641, 0.2579, 0.8796, 0.4579, 0.7641, 0.3913, 0.7641, 0.2579, 0.8175, 0.8617, 0.8175, 0.7283, 0.8744, 0.7283, 0.8175, 0.7283, 0.8175, 0.595, 0.8744, 0.595, 0.7641, 0.2579, 0.8796, 0.1913, 0.995, 0.2579, 0.995, 0.2579, 0.995, 0.3913, 0.8796, 0.4579, 0.8796, 0.4579, 0.7641, 0.3913, 0.995, 0.2579, 0.8364, 0.007995, 0.8089, 0.03847, 0.8089, 0.005038, 0.9222, 0.04902, 0.8364, 0.04902, 0.8364, 0.007995, 0.9497, 0.005038, 0.9497, 0.03847, 0.9222, 0.007995, 0.9222, 0.1277, 0.8364, 0.1277, 0.8364, 0.09426, 0.9222, 0.007995, 0.8364, 0.007995, 0.8364, 0.005038, 0.7636, 0.03847, 0.7636, 0.005038, 0.8089, 0.005038, 0.9222, 0.09426, 0.8364, 0.09426, 0.8364, 0.04902, 0.995, 0.005039, 0.995, 0.03847, 0.9497, 0.03847, 0.5578, 0.3467, 0.5489, 0.3365, 0.5489, 0.3467, 0.7337, 0.01214, 0.7438, 0.03519, 0.7438, 0.01214, 0.7337, 0.01214, 0.7438, 0.03518, 0.7214, 0.03638, 0.5489, 0.3365, 0.5578, 0.3093, 0.5489, 0.3093, 0.5578, 0.3467, 0.5489, 0.3365, 0.5489, 0.3467, 0.7337, 0.01214, 0.7438, 0.03519, 0.7438, 0.01214, 0.7337, 0.01214, 0.7438, 0.03519, 0.7214, 0.03638, 0.5489, 0.3365, 0.5578, 0.3093, 0.5489, 0.3093, 0.5578, 0.3467, 0.5489, 0.3365, 0.5489, 0.3467, 0.7337, 0.01214, 0.7438, 0.03519, 0.7438, 0.01214, 0.7337, 0.01214, 0.7438, 0.03519, 0.7214, 0.03638, 0.5489, 0.3365, 0.5578, 0.3093, 0.5489, 0.3093])
me_plane_011.materials.append(mat_material)
me_plane_011.use_remesh_preserve_volume = False
me_plane_011.use_remesh_preserve_attributes = False
me_plane_011.use_mirror_vertex_groups = False
me_plane_011.update()
arm_armature_001 = bpy.data.armatures.new('Armature.001')  # bones are not reproduced

# ---- objects
ob_adv_crawler_sniper = bpy.data.objects.new('adv_crawler_sniper', me_plane_011)
ob_armature_001 = bpy.data.objects.new('Armature.001', arm_armature_001)

# ---- transforms, parenting, visibility, modifiers, constraints
ob_adv_crawler_sniper.location = (0.0, 0.0, 0.0)
ob_adv_crawler_sniper.lineart.crease_threshold = 0.0
ob_armature_001.location = (0.0, 0.0, 0.0)
ob_armature_001.rotation_euler = (0.0, -0.0, -1.571)
ob_armature_001.lineart.crease_threshold = 0.0

# ---- collection membership
col_collection.objects.link(ob_adv_crawler_sniper)
col_collection.objects.link(ob_armature_001)

# ---- scene / render settings (as saved in the file)
scene.frame_start = 1; scene.frame_end = 250; scene.frame_set(0)
scene.render.engine = 'BLENDER_EEVEE_NEXT'
scene.cycles.use_denoising = False
scene.cycles.samples = 128
scene.cycles.sampling_pattern = 'TABULATED_SOBOL'
scene.cycles.use_adaptive_sampling = False
scene.cycles.use_light_tree = False
scene.view_settings.view_transform = 'Filmic'
bpy.context.view_layer.update()

# ---- added for rendering (the .blend has no active camera and no usable light): camera, sun
cam_auto = bpy.data.cameras.new('AutoCamera')
cam_auto.lens = 50.0
cam_auto.sensor_width = 36.0
cam_auto.clip_end = 1000.0
ob_auto_camera = bpy.data.objects.new('AutoCamera', cam_auto)
scene.collection.objects.link(ob_auto_camera)
ob_auto_camera.location = (14.5815, -18.5849, 14.3844)
ob_auto_camera.rotation_euler = (1.09748, -7.21219e-08, 0.694738)
scene.camera = ob_auto_camera
light_auto_sun = bpy.data.lights.new('AutoSun', 'SUN')
light_auto_sun.energy = 3.0
light_auto_sun.angle = 0.0523599
ob_auto_sun = bpy.data.objects.new('AutoSun', light_auto_sun)
scene.collection.objects.link(ob_auto_sun)
ob_auto_sun.rotation_euler = (0.872665, 0.174533, 0.523599)
bpy.context.view_layer.update()
